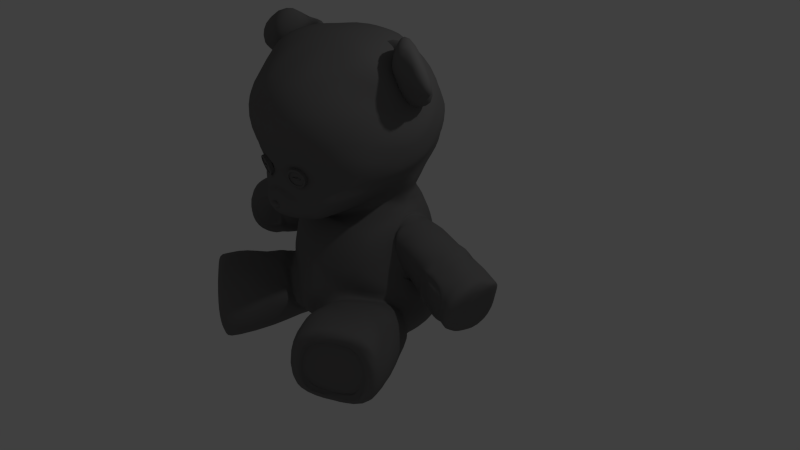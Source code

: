 # Source: bear2.blend  (saved by Blender 2.76.0; exported with 4.5.12 LTS)
import bpy
from mathutils import Matrix  # noqa: F401  (used for matrix-valued properties, if any)

bpy.ops.wm.read_factory_settings(use_empty=True)
scene = bpy.context.scene
scene.name = 'Scene'

# ---- collections
col_collection_1 = bpy.data.collections.new('Collection 1'); scene.collection.children.link(col_collection_1)

# ---- materials (node trees are filled in below, after node groups)
mat_material_003 = bpy.data.materials.new('Material.003')
mat_material_003.alpha_threshold = 0.0
mat_material_003.use_transparent_shadow = False
mat_material_003.diffuse_color = (0.1889, 0.1857, 0.1857, 1.0)
mat_material_003.specular_color = (0.6963, 0.7159, 0.8109)
mat_material_003.roughness = 0.5
mat_material_003.specular_intensity = 0.7617
mat_material_003.line_color = (0.0, 0.0, 0.0, 1.0)
mat_fabric_002 = bpy.data.materials.new('Fabric.002')
mat_fabric_002.alpha_threshold = 0.0
mat_fabric_002.use_transparent_shadow = False
mat_fabric_002.roughness = 0.5

# ---- material node trees

# ---- world
world_world = bpy.data.worlds.new('World'); scene.world = world_world
world_world.color = (0.05088, 0.05088, 0.05088)
world_world.use_sun_shadow = False
world_world.sun_shadow_jitter_overblur = 0.0
world_world.cycles.sampling_method = 'MANUAL'
world_world.cycles.sample_map_resolution = 256

# ---- cameras
cam_camera = bpy.data.cameras.new('Camera')
cam_camera.clip_end = 100.0
cam_camera.lens = 35.0
cam_camera.sensor_width = 32.0
cam_camera.sensor_height = 18.0
cam_camera.ortho_scale = 7.314
cam_camera.dof.focus_distance = 0.0
cam_camera.dof.aperture_fstop = 128.0

# ---- lights
light_lamp = bpy.data.lights.new('Lamp', 'POINT')
light_lamp.transmission_factor = 0.0
light_lamp.cutoff_distance = 30.0
light_lamp.energy = 100.0
light_lamp.shadow_buffer_clip_start = 1.001
light_lamp.shadow_soft_size = 0.1
light_lamp.shadow_maximum_resolution = 0.006
light_lamp.use_absolute_resolution = True
light_lamp.cycles.use_multiple_importance_sampling = False

# ---- meshes
me_cube_003 = bpy.data.meshes.new('Cube.003')
me_cube_003.from_pydata([(0.4608, 0.5873, -0.7203), (-0.4608, 0.5873, -0.7203), (0.328, -0.4739, -0.7569), (-0.328, -0.4739, -0.7569), (0.5891, 0.3773, 0.9776), (-0.5891, 0.3773, 0.9776), (0.5587, -0.6926, 0.7644), (-0.5587, -0.6926, 0.7644), (0.0, 0.732, -0.6774), (0.0, -0.5889, -0.7294), (0.0, 0.561, 1.011), (0.0, -0.795, 0.8654), (0.5942, -1.099, 2.752), (-0.5942, -1.099, 2.752), (0.0, -1.279, 2.707), (0.6742, 0.2139, 2.878), (-0.6742, 0.2139, 2.878), (0.0, 0.3854, 2.969), (0.7196, 0.2598, 0.7285), (-0.7196, 0.2598, 0.7285), (0.7541, -0.4569, 0.7408), (-0.7541, -0.4569, 0.7408), (0.926, -0.3924, -0.6505), (-0.926, -0.3924, -0.6505), (0.8507, 0.3036, -0.588), (-0.8507, 0.3036, -0.588), (0.4367, 0.7413, 0.02639), (-0.4367, 0.7413, 0.02639), (0.3683, -0.9407, 0.01115), (-0.3683, -0.9407, 0.01115), (0.0, -1.109, 0.07908), (0.0, 0.8643, 0.03911), (0.9822, -0.5082, -0.1015), (-0.9822, -0.5082, -0.1015), (1.011, 0.2334, -0.00308), (-1.011, 0.2334, -0.00308), (0.74, -1.837, 0.1307), (-0.74, -1.837, 0.1307), (1.462, -1.328, 0.1016), (-1.462, -1.328, 0.1016), (1.462, -1.328, -1.0), (-1.462, -1.328, -1.0), (0.6882, -1.805, -0.9098), (-0.6882, -1.805, -0.9098), (0.4367, 0.7413, 0.1604), (-0.4367, 0.7413, 0.1604), (0.5534, -0.8651, 0.3164), (-0.5534, -0.8651, 0.3164), (0.0, -1.034, 0.3453), (0.0, 0.7284, 0.2908), (0.9496, -0.4129, 0.1717), (-0.9496, -0.4129, 0.1717), (0.8134, 0.2527, 0.1713), (-0.8134, 0.2527, 0.1713), (1.767, -0.5772, -0.1064), (-1.767, -0.5772, -0.1064), (1.897, 0.1313, -0.214), (-1.897, 0.1313, -0.214), (2.115, 0.07283, 0.4255), (-2.115, 0.07283, 0.4255), (1.961, -0.6021, 0.3626), (-1.961, -0.6021, 0.3626), (0.5465, 0.03981, -0.9144), (-0.5465, 0.03981, -0.9144), (0.7376, -0.06262, 0.9724), (-0.7376, -0.06262, 0.9724), (0.0, 0.004394, -1.04), (1.07, -0.4546, 2.903), (-1.07, -0.4546, 2.903), (0.0, -0.5265, 3.043), (0.7551, -0.08792, 0.9224), (-0.7551, -0.08792, 0.9224), (0.9903, 0.01152, -0.5939), (-0.9903, 0.01152, -0.5939), (1.149, -0.0379, 0.01909), (-1.149, -0.0379, 0.01909), (1.168, -0.08001, 0.002721), (-1.168, -0.08001, 0.002721), (1.778, -0.2148, -0.2822), (-1.778, -0.2148, -0.2822), (2.086, -0.2892, 0.5132), (-2.086, -0.2892, 0.5132), (0.4968, 0.6988, -0.4214), (-0.4968, 0.6988, -0.4214), (0.101, -1.167, -0.3697), (-0.101, -1.167, -0.3697), (0.0, -1.174, -0.4196), (0.0, 0.853, -0.4262), (1.116, -0.4845, -0.4285), (-1.116, -0.4845, -0.4285), (0.9444, 0.3426, -0.3211), (-0.9444, 0.3426, -0.3211), (1.616, -1.322, -0.3728), (-1.616, -1.322, -0.3728), (0.632, -1.94, -0.4637), (-0.632, -1.94, -0.4637), (1.082, 0.02438, -0.3279), (-1.082, 0.02438, -0.3279), (0.7952, -1.052, 1.436), (-0.7952, -1.052, 1.436), (0.8725, -1.247, 2.025), (-0.8725, -1.247, 2.025), (0.0, -1.388, 1.52), (0.0, -1.76, 2.212), (0.0, 0.8745, 1.888), (0.0, 0.6953, 2.337), (0.6984, 0.7546, 1.847), (-0.6984, 0.7546, 1.847), (0.8629, 0.4899, 2.335), (-0.8629, 0.4899, 2.335), (1.16, -0.267, 1.674), (-1.16, -0.267, 1.674), (1.195, -0.2698, 2.196), (-1.195, -0.2698, 2.196), (0.3513, -0.3542, 0.9682), (-0.3513, -0.3542, 0.9682), (0.0, -0.7133, 0.7976), (0.0, 0.2246, 1.295), (0.6507, 0.186, 1.126), (-0.6507, 0.186, 1.126), (0.6937, -0.1178, 1.094), (-0.6937, -0.1178, 1.094), (0.5294, -1.13, 1.04), (-0.5294, -1.13, 1.04), (0.0, -0.944, 0.8392), (0.0, 0.6435, 1.346), (0.5615, 0.4857, 1.277), (-0.5615, 0.4857, 1.277), (0.9146, -0.1392, 1.465), (-0.9146, -0.1392, 1.465), (0.3763, -1.238, 1.032), (-0.3763, -1.238, 1.032), (0.0, -1.336, 0.9733), (0.3899, -1.28, 1.234), (-0.3899, -1.28, 1.234), (0.0, -1.368, 1.42), (0.2196, -1.417, 1.233), (-0.2196, -1.417, 1.233), (0.0, -1.417, 1.317), (0.1953, -1.391, 1.107), (-0.1953, -1.391, 1.107), (0.0, -1.481, 1.116), (0.4235, -1.123, 0.01115), (-0.4235, -1.123, 0.01115), (1.115, -0.8108, 0.02664), (-1.115, -0.8108, 0.02664), (1.02, -0.5018, -0.7777), (-1.02, -0.5018, -0.7777), (0.357, -0.6757, -0.7831), (-0.357, -0.6757, -0.7831), (1.349, -0.7522, -0.4886), (-1.349, -0.7522, -0.4886), (0.2049, -1.288, -0.3295), (-0.2049, -1.288, -0.3295), (0.4385, -0.9866, -0.0405), (-0.4385, -0.9866, -0.0405), (1.072, -0.5288, -0.04305), (-1.072, -0.5288, -0.04305), (1.002, -0.3954, -0.7114), (-1.002, -0.3954, -0.7114), (0.3668, -0.5606, -0.7243), (-0.3668, -0.5606, -0.7243), (1.18, -0.5044, -0.4561), (-1.18, -0.5044, -0.4561), (0.1715, -1.189, -0.3667), (-0.1715, -1.189, -0.3667), (0.8165, -1.799, -0.804), (-0.8165, -1.799, -0.804), (0.774, -1.901, -0.4661), (-0.774, -1.901, -0.4661), (0.8558, -1.823, -0.01592), (-0.8558, -1.823, -0.01592), (1.403, -1.437, -0.8727), (-1.403, -1.437, -0.8727), (1.519, -1.433, -0.3973), (-1.519, -1.433, -0.3973), (1.403, -1.437, -0.03797), (-1.403, -1.437, -0.03797), (0.8538, -1.742, -0.09338), (-0.8538, -1.742, -0.09338), (1.312, -1.419, -0.1118), (-1.312, -1.419, -0.1118), (0.8209, -1.722, -0.7528), (-0.8209, -1.722, -0.7528), (1.312, -1.419, -0.8103), (-1.312, -1.419, -0.8103), (1.409, -1.416, -0.4125), (-1.409, -1.416, -0.4125), (0.7853, -1.807, -0.4701), (-0.7853, -1.807, -0.4701), (0.8209, -1.722, -0.7528), (-0.8209, -1.722, -0.7528), (0.7853, -1.807, -0.4701), (-0.7853, -1.807, -0.4701), (0.8538, -1.742, -0.09338), (-0.8538, -1.742, -0.09338), (1.312, -1.419, -0.8103), (-1.312, -1.419, -0.8103), (1.409, -1.416, -0.4125), (-1.409, -1.416, -0.4125), (1.312, -1.419, -0.1118), (-1.312, -1.419, -0.1118), (0.9048, 0.2614, 0.1823), (-0.9048, 0.2614, 0.1823), (1.032, -0.4088, 0.1838), (-1.032, -0.4088, 0.1838), (0.8101, 0.2658, 0.7418), (-0.8101, 0.2658, 0.7418), (0.8446, -0.4508, 0.7541), (-0.8446, -0.4508, 0.7541), (1.077, -0.05825, 0.04049), (-1.077, -0.05825, 0.04049), (0.8379, -0.1047, 0.8736), (-0.8379, -0.1047, 0.8736), (0.8528, 0.2303, 0.2016), (-0.8528, 0.2303, 0.2016), (0.9746, -0.3841, 0.2025), (-0.9746, -0.3841, 0.2025), (0.7657, 0.2334, 0.7083), (-0.7657, 0.2334, 0.7083), (0.7974, -0.4262, 0.7196), (-0.7974, -0.4262, 0.7196), (1.018, -0.06185, 0.07151), (-1.018, -0.06185, 0.07151), (0.784, -0.08751, 0.9025), (-0.784, -0.08751, 0.9025), (1.742, 0.1411, -0.1384), (-1.742, 0.1411, -0.1384), (1.755, -0.6038, -0.004223), (-1.755, -0.6038, -0.004223), (2.059, 0.1057, 0.4619), (-2.059, 0.1057, 0.4619), (1.788, -0.5496, 0.3967), (-1.788, -0.5496, 0.3967), (1.715, -0.1853, -0.2756), (-1.715, -0.1853, -0.2756), (1.883, -0.2984, 0.5938), (-1.883, -0.2984, 0.5938), (1.301, 0.2094, 0.02611), (-1.301, 0.2094, 0.02611), (1.282, -0.4701, 0.112), (-1.282, -0.4701, 0.112), (1.497, 0.1754, 0.6463), (-1.497, 0.1754, 0.6463), (1.351, -0.461, 0.5357), (-1.351, -0.461, 0.5357), (1.264, -0.1075, -0.1063), (-1.264, -0.1075, -0.1063), (1.48, -0.2123, 0.7057), (-1.48, -0.2123, 0.7057), (1.388, -0.475, 0.4718), (-1.388, -0.475, 0.4718), (1.329, -0.4687, 0.1346), (-1.329, -0.4687, 0.1346), (1.786, -0.5645, 0.3511), (-1.786, -0.5645, 0.3511), (1.69, -0.5616, 0.02702), (-1.69, -0.5616, 0.02702), (1.651, -0.5579, 0.1166), (-1.651, -0.5579, 0.1166), (1.732, -0.5671, 0.3288), (-1.732, -0.5671, 0.3288), (1.389, -0.4891, 0.1926), (-1.389, -0.4891, 0.1926), (1.442, -0.4986, 0.4014), (-1.442, -0.4986, 0.4014), (1.383, 0.1967, -0.004332), (-1.383, 0.1967, -0.004332), (1.434, -0.509, 0.08078), (-1.434, -0.509, 0.08078), (1.601, 0.1625, 0.6122), (-1.601, 0.1625, 0.6122), (1.534, -0.5016, 0.4888), (-1.534, -0.5016, 0.4888), (1.395, -0.1338, -0.1856), (-1.395, -0.1338, -0.1856), (1.608, -0.2358, 0.6669), (-1.608, -0.2358, 0.6669), (1.517, -0.4667, 0.4505), (-1.517, -0.4667, 0.4505), (1.437, -0.4686, 0.09392), (-1.437, -0.4686, 0.09392), (1.449, -0.5055, 0.1723), (-1.449, -0.5055, 0.1723), (1.499, -0.5327, 0.3907), (-1.499, -0.5327, 0.3907), (1.06, -0.4341, 3.278), (-1.06, -0.4341, 3.278), (1.617, -0.5403, 2.64), (-1.617, -0.5403, 2.64), (0.9613, 0.09877, 2.254), (-0.9613, 0.09877, 2.254), (0.3258, -0.2186, 3.053), (-0.3258, -0.2186, 3.053), (0.9242, -0.5689, 2.851), (-0.9242, -0.5689, 2.851), (1.143, -0.6105, 2.6), (-1.143, -0.6105, 2.6), (0.9515, -0.3306, 2.154), (-0.9515, -0.3306, 2.154), (0.5468, -0.4942, 2.694), (-0.5468, -0.4942, 2.694), (1.442, -0.2039, 2.357), (-1.442, -0.2039, 2.357), (0.8085, -0.08323, 3.082), (-0.8085, -0.08323, 3.082), (1.079, -0.4174, 2.285), (-1.079, -0.4174, 2.285), (0.7508, -0.336, 2.692), (-0.7508, -0.336, 2.692), (0.0, -1.497, 1.152), (0.0729, -1.452, 1.154), (-0.0729, -1.452, 1.154), (0.0, -1.479, 1.234), (0.08202, -1.467, 1.203), (-0.08202, -1.467, 1.203), (0.0, -1.392, 1.233), (0.09765, -1.375, 1.202), (-0.09765, -1.375, 1.202), (0.08853, -1.36, 1.152), (-0.08853, -1.36, 1.152), (0.0, -1.409, 1.15), (0.3808, -1.265, 1.609), (-0.3808, -1.265, 1.609), (0.3727, -1.242, 1.523), (-0.3727, -1.242, 1.523), (0.1465, -1.306, 1.504), (-0.1465, -1.306, 1.504), (0.1547, -1.329, 1.59), (-0.1547, -1.329, 1.59), (0.2127, -1.304, 1.567), (-0.2127, -1.304, 1.567), (0.2115, -1.296, 1.538), (-0.2115, -1.296, 1.538), (0.2431, -1.287, 1.54), (-0.2431, -1.287, 1.54), (0.2442, -1.295, 1.57), (-0.2442, -1.295, 1.57), (0.3152, -1.275, 1.576), (-0.3152, -1.275, 1.576), (0.314, -1.267, 1.546), (-0.314, -1.267, 1.546), (0.2825, -1.276, 1.544), (-0.2825, -1.276, 1.544), (0.2837, -1.284, 1.573), (-0.2837, -1.284, 1.573), (0.2442, -1.301, 1.589), (-0.2442, -1.301, 1.589), (0.2837, -1.29, 1.592), (-0.2837, -1.29, 1.592), (0.2431, -1.282, 1.524), (-0.2431, -1.282, 1.524), (0.2825, -1.271, 1.527), (-0.2825, -1.271, 1.527), (0.3251, -1.261, 1.536), (-0.3251, -1.261, 1.536), (0.3262, -1.276, 1.59), (-0.3262, -1.276, 1.59), (0.199, -1.296, 1.526), (-0.199, -1.296, 1.526), (0.2001, -1.312, 1.579), (-0.2001, -1.312, 1.579), (0.2442, -1.301, 1.589), (-0.2442, -1.301, 1.589), (0.2837, -1.29, 1.592), (-0.2837, -1.29, 1.592), (0.2431, -1.282, 1.524), (-0.2431, -1.282, 1.524), (0.2825, -1.271, 1.527), (-0.2825, -1.271, 1.527), (0.2103, -1.336, 1.673), (-0.2103, -1.336, 1.673), (0.3195, -1.305, 1.682), (-0.3195, -1.305, 1.682), (0.3164, -1.236, 1.444), (-0.3164, -1.236, 1.444), (0.2072, -1.267, 1.435), (-0.2072, -1.267, 1.435), (0.3934, -1.306, 1.597), (-0.3934, -1.306, 1.597), (0.3322, -1.346, 1.67), (-0.3322, -1.346, 1.67), (0.1673, -1.37, 1.578), (-0.1673, -1.37, 1.578), (0.2229, -1.377, 1.661), (-0.2229, -1.377, 1.661), (0.1592, -1.347, 1.492), (-0.1592, -1.347, 1.492), (0.2198, -1.308, 1.423), (-0.2198, -1.308, 1.423), (0.3853, -1.283, 1.511), (-0.3853, -1.283, 1.511), (0.329, -1.277, 1.432), (-0.329, -1.277, 1.432), (0.3278, -1.316, 1.564), (-0.3278, -1.316, 1.564), (0.3267, -1.308, 1.534), (-0.3267, -1.308, 1.534), (0.2253, -1.345, 1.555), (-0.2253, -1.345, 1.555), (0.2242, -1.337, 1.526), (-0.2242, -1.337, 1.526), (0.2951, -1.317, 1.532), (-0.2951, -1.317, 1.532), (0.2963, -1.325, 1.561), (-0.2963, -1.325, 1.561), (0.2557, -1.328, 1.528), (-0.2557, -1.328, 1.528), (0.2568, -1.336, 1.558), (-0.2568, -1.336, 1.558), (0.2557, -1.323, 1.512), (-0.2557, -1.323, 1.512), (0.2951, -1.312, 1.515), (-0.2951, -1.312, 1.515), (0.3377, -1.301, 1.524), (-0.3377, -1.301, 1.524), (0.2568, -1.342, 1.577), (-0.2568, -1.342, 1.577), (0.2128, -1.352, 1.567), (-0.2128, -1.352, 1.567), (0.2963, -1.331, 1.58), (-0.2963, -1.331, 1.58), (0.2116, -1.337, 1.514), (-0.2116, -1.337, 1.514), (0.3388, -1.317, 1.578), (-0.3388, -1.317, 1.578), (0.3225, -1.315, 1.679), (-0.3225, -1.315, 1.679), (0.3292, -1.336, 1.673), (-0.3292, -1.336, 1.673), (0.3837, -1.274, 1.607), (-0.3837, -1.274, 1.607), (0.3905, -1.296, 1.6), (-0.3905, -1.296, 1.6), (0.2133, -1.346, 1.67), (-0.2133, -1.346, 1.67), (0.22, -1.367, 1.664), (-0.22, -1.367, 1.664), (0.1576, -1.339, 1.588), (-0.1576, -1.339, 1.588), (0.1643, -1.36, 1.581), (-0.1643, -1.36, 1.581), (0.1495, -1.316, 1.501), (-0.1495, -1.316, 1.501), (0.1562, -1.338, 1.495), (-0.1562, -1.338, 1.495), (0.2101, -1.277, 1.432), (-0.2101, -1.277, 1.432), (0.2168, -1.298, 1.426), (-0.2168, -1.298, 1.426), (0.3194, -1.246, 1.441), (-0.3194, -1.246, 1.441), (0.3261, -1.267, 1.435), (-0.3261, -1.267, 1.435), (0.3756, -1.251, 1.52), (-0.3756, -1.251, 1.52), (0.3823, -1.273, 1.514), (-0.3823, -1.273, 1.514), (0.3219, -1.284, 1.449), (-0.3219, -1.284, 1.449), (0.2273, -1.311, 1.442), (-0.2273, -1.311, 1.442), (0.3753, -1.287, 1.514), (-0.3753, -1.287, 1.514), (0.23, -1.37, 1.643), (-0.23, -1.37, 1.643), (0.1768, -1.366, 1.576), (-0.1768, -1.366, 1.576), (0.3246, -1.343, 1.651), (-0.3246, -1.343, 1.651), (0.3819, -1.308, 1.593), (-0.3819, -1.308, 1.593), (0.1702, -1.345, 1.497), (-0.1702, -1.345, 1.497), (0.3684, -1.306, 1.513), (-0.3684, -1.306, 1.513), (0.3743, -1.324, 1.584), (-0.3743, -1.324, 1.584), (0.1926, -1.376, 1.568), (-0.1926, -1.376, 1.568), (0.1867, -1.357, 1.498), (-0.1867, -1.357, 1.498), (0.2397, -1.379, 1.628), (-0.2397, -1.379, 1.628), (0.3236, -1.355, 1.635), (-0.3236, -1.355, 1.635), (0.2373, -1.327, 1.449), (-0.2373, -1.327, 1.449), (0.3212, -1.303, 1.456), (-0.3212, -1.303, 1.456), (0.3979, -1.32, 1.593), (-0.3979, -1.32, 1.593), (0.3898, -1.297, 1.507), (-0.3898, -1.297, 1.507), (0.1717, -1.384, 1.574), (-0.1717, -1.384, 1.574), (0.1636, -1.361, 1.488), (-0.1636, -1.361, 1.488), (0.3366, -1.36, 1.666), (-0.3366, -1.36, 1.666), (0.2274, -1.391, 1.657), (-0.2274, -1.391, 1.657), (0.2243, -1.322, 1.418), (-0.2243, -1.322, 1.418), (0.3335, -1.291, 1.428), (-0.3335, -1.291, 1.428), (0.2125, -1.299, 1.537), (-0.2125, -1.299, 1.537), (0.2232, -1.334, 1.527), (-0.2232, -1.334, 1.527), (0.2136, -1.307, 1.566), (-0.2136, -1.307, 1.566), (0.2244, -1.342, 1.556), (-0.2244, -1.342, 1.556), (0.244, -1.29, 1.539), (-0.244, -1.29, 1.539), (0.2547, -1.325, 1.529), (-0.2547, -1.325, 1.529), (0.2451, -1.298, 1.569), (-0.2451, -1.298, 1.569), (0.2559, -1.333, 1.559), (-0.2559, -1.333, 1.559), (0.3152, -1.27, 1.545), (-0.3152, -1.27, 1.545), (0.3255, -1.304, 1.535), (-0.3255, -1.304, 1.535), (0.3163, -1.279, 1.575), (-0.3163, -1.279, 1.575), (0.3267, -1.312, 1.565), (-0.3267, -1.312, 1.565), (0.2837, -1.279, 1.542), (-0.2837, -1.279, 1.542), (0.294, -1.313, 1.533), (-0.294, -1.313, 1.533), (0.2848, -1.288, 1.572), (-0.2848, -1.288, 1.572), (0.2951, -1.321, 1.562), (-0.2951, -1.321, 1.562), (0.2898, -1.301, 1.536), (-0.2898, -1.301, 1.536), (0.2898, -1.316, 1.567), (-0.2898, -1.316, 1.567), (0.3239, -1.316, 1.567), (-0.3239, -1.316, 1.567), (0.3239, -1.301, 1.536), (-0.3239, -1.301, 1.536), (0.2898, -1.274, 1.534), (-0.2898, -1.274, 1.534), (0.2898, -1.274, 1.568), (-0.2898, -1.274, 1.568), (0.3239, -1.274, 1.568), (-0.3239, -1.274, 1.568), (0.3239, -1.274, 1.534), (-0.3239, -1.274, 1.534), (0.3239, -1.316, 1.567), (-0.3239, -1.316, 1.567), (0.3239, -1.301, 1.536), (-0.3239, -1.301, 1.536), (0.2898, -1.301, 1.536), (-0.2898, -1.301, 1.536), (0.2898, -1.316, 1.567), (-0.2898, -1.316, 1.567), (0.303, -1.34, 1.558), (-0.303, -1.34, 1.558), (0.2928, -1.317, 1.553), (-0.2928, -1.317, 1.553), (0.2986, -1.32, 1.527), (-0.2986, -1.32, 1.527), (0.3088, -1.344, 1.533), (-0.3088, -1.344, 1.533), (0.2818, -1.34, 1.526), (-0.2818, -1.34, 1.526), (0.2755, -1.351, 1.547), (-0.2755, -1.351, 1.547), (0.2746, -1.319, 1.535), (-0.2746, -1.319, 1.535), (0.2682, -1.33, 1.556), (-0.2682, -1.33, 1.556), (0.2515, -1.352, 1.55), (-0.2515, -1.352, 1.55), (0.2592, -1.327, 1.557), (-0.2592, -1.327, 1.557), (0.2412, -1.324, 1.53), (-0.2412, -1.324, 1.53), (0.2335, -1.349, 1.522), (-0.2335, -1.349, 1.522), (0.2329, -1.359, 1.558), (-0.2329, -1.359, 1.558), (0.2164, -1.345, 1.538), (-0.2164, -1.345, 1.538), (0.2461, -1.329, 1.542), (-0.2461, -1.329, 1.542), (0.2626, -1.343, 1.562), (-0.2626, -1.343, 1.562)], [(336, 346), (337, 347), (344, 348), (345, 349), (334, 350), (335, 351), (348, 364), (349, 365), (346, 362), (347, 363), (350, 366), (351, 367), (352, 368), (353, 369)], [(591, 589, 587), (591, 587, 593), (586, 588, 590), (586, 590, 592), (587, 579, 593), (579, 581, 593), (580, 578, 592), (578, 586, 592), (593, 581, 591), (581, 583, 591), (582, 580, 590), (580, 592, 590), (591, 583, 585), (591, 585, 589), (584, 582, 590), (584, 590, 588), (589, 585, 587), (585, 579, 587), (578, 584, 586), (584, 588, 586), (585, 571, 579), (571, 573, 579), (572, 570, 578), (570, 584, 578), (583, 575, 571), (583, 571, 585), (570, 574, 582), (570, 582, 584), (581, 577, 575), (581, 575, 583), (574, 576, 580), (574, 580, 582), (579, 573, 577), (579, 577, 581), (576, 572, 578), (576, 578, 580), (573, 563, 577), (563, 565, 577), (564, 562, 576), (562, 572, 576), (577, 565, 575), (565, 567, 575), (566, 564, 574), (564, 576, 574), (575, 567, 571), (567, 569, 571), (568, 566, 570), (566, 574, 570), (571, 569, 573), (569, 563, 573), (562, 568, 572), (568, 570, 572), (569, 557, 555), (569, 555, 563), (554, 556, 568), (554, 568, 562), (567, 559, 557), (567, 557, 569), (556, 558, 566), (556, 566, 568), (565, 561, 559), (565, 559, 567), (558, 560, 564), (558, 564, 566), (563, 555, 561), (563, 561, 565), (560, 554, 562), (560, 562, 564), (555, 543, 541), (555, 541, 561), (540, 542, 554), (540, 554, 560), (561, 541, 539), (561, 539, 559), (538, 540, 560), (538, 560, 558), (559, 539, 545), (559, 545, 557), (544, 538, 558), (544, 558, 556), (557, 545, 543), (557, 543, 555), (542, 544, 556), (542, 556, 554), (547, 553, 545), (547, 545, 539), (544, 552, 546), (544, 546, 538), (553, 551, 545), (551, 543, 545), (542, 550, 544), (550, 552, 544), (551, 549, 541), (551, 541, 543), (540, 548, 550), (540, 550, 542), (549, 547, 539), (549, 539, 541), (538, 546, 548), (538, 548, 540), (551, 553, 547), (551, 547, 549), (546, 552, 550), (546, 550, 548), (397, 403, 533), (397, 533, 525), (532, 402, 396), (532, 396, 524), (525, 533, 531), (525, 531, 523), (530, 532, 524), (530, 524, 522), (523, 531, 343), (523, 343, 341), (342, 530, 522), (342, 522, 340), (405, 395, 529), (405, 529, 537), (528, 394, 404), (528, 404, 536), (537, 529, 527), (537, 527, 535), (526, 528, 536), (526, 536, 534), (535, 527, 339), (535, 339, 345), (338, 526, 534), (338, 534, 344), (403, 405, 537), (403, 537, 533), (536, 404, 402), (536, 402, 532), (533, 537, 535), (533, 535, 531), (534, 536, 532), (534, 532, 530), (531, 535, 345), (531, 345, 343), (344, 534, 530), (344, 530, 342), (395, 397, 525), (395, 525, 529), (524, 396, 394), (524, 394, 528), (529, 525, 523), (529, 523, 527), (522, 524, 528), (522, 528, 526), (527, 523, 341), (527, 341, 339), (340, 522, 526), (340, 526, 338), (399, 409, 521), (399, 521, 513), (520, 408, 398), (520, 398, 512), (513, 521, 519), (513, 519, 511), (518, 520, 512), (518, 512, 510), (511, 519, 337), (511, 337, 331), (336, 518, 510), (336, 510, 330), (409, 407, 517), (409, 517, 521), (516, 406, 408), (516, 408, 520), (521, 517, 515), (521, 515, 519), (514, 516, 520), (514, 520, 518), (519, 515, 335), (519, 335, 337), (334, 514, 518), (334, 518, 336), (407, 401, 509), (407, 509, 517), (508, 400, 406), (508, 406, 516), (517, 509, 507), (517, 507, 515), (506, 508, 516), (506, 516, 514), (515, 507, 333), (515, 333, 335), (332, 506, 514), (332, 514, 334), (401, 399, 513), (401, 513, 509), (512, 398, 400), (512, 400, 508), (509, 513, 511), (509, 511, 507), (510, 512, 508), (510, 508, 506), (507, 511, 331), (507, 331, 333), (330, 510, 506), (330, 506, 332), (505, 503, 487), (505, 487, 489), (486, 502, 504), (486, 504, 488), (489, 475, 493), (489, 493, 505), (492, 474, 488), (492, 488, 504), (483, 479, 495), (483, 495, 501), (494, 478, 482), (494, 482, 500), (477, 485, 491), (485, 499, 491), (498, 484, 490), (484, 476, 490), (503, 497, 487), (497, 481, 487), (480, 496, 486), (496, 502, 486), (485, 483, 501), (485, 501, 499), (500, 482, 484), (500, 484, 498), (479, 481, 495), (481, 497, 495), (496, 480, 494), (480, 478, 494), (491, 493, 477), (493, 475, 477), (474, 492, 476), (492, 490, 476), (499, 381, 379), (499, 379, 491), (378, 380, 498), (378, 498, 490), (495, 383, 385), (495, 385, 501), (384, 382, 494), (384, 494, 500), (503, 389, 387), (503, 387, 497), (386, 388, 502), (386, 502, 496), (493, 391, 393), (493, 393, 505), (392, 390, 492), (392, 492, 504), (505, 393, 389), (505, 389, 503), (388, 392, 504), (388, 504, 502), (501, 385, 381), (501, 381, 499), (380, 384, 500), (380, 500, 498), (497, 387, 383), (497, 383, 495), (382, 386, 496), (382, 496, 494), (491, 379, 391), (491, 391, 493), (390, 378, 490), (390, 490, 492), (487, 461, 459), (487, 459, 489), (458, 460, 486), (458, 486, 488), (489, 459, 463), (489, 463, 475), (462, 458, 488), (462, 488, 474), (483, 465, 467), (483, 467, 479), (466, 464, 482), (466, 482, 478), (477, 471, 469), (477, 469, 485), (468, 470, 476), (468, 476, 484), (481, 473, 461), (481, 461, 487), (460, 472, 480), (460, 480, 486), (485, 469, 465), (485, 465, 483), (464, 468, 484), (464, 484, 482), (479, 467, 481), (467, 473, 481), (472, 466, 480), (466, 478, 480), (475, 463, 477), (463, 471, 477), (470, 462, 476), (462, 474, 476), (471, 463, 425), (463, 415, 425), (414, 462, 424), (462, 470, 424), (419, 423, 467), (423, 473, 467), (472, 422, 466), (422, 418, 466), (421, 417, 465), (421, 465, 469), (464, 416, 420), (464, 420, 468), (461, 473, 423), (461, 423, 411), (422, 472, 460), (422, 460, 410), (425, 421, 469), (425, 469, 471), (468, 420, 424), (468, 424, 470), (417, 419, 465), (419, 467, 465), (466, 418, 464), (418, 416, 464), (413, 415, 459), (415, 463, 459), (462, 414, 458), (414, 412, 458), (459, 461, 411), (459, 411, 413), (410, 460, 458), (410, 458, 412), (391, 379, 433), (391, 433, 457), (432, 378, 390), (432, 390, 456), (457, 433, 431), (457, 431, 455), (430, 432, 456), (430, 456, 454), (455, 431, 323), (455, 323, 325), (322, 430, 454), (322, 454, 324), (387, 445, 441), (387, 441, 383), (440, 444, 386), (440, 386, 382), (445, 443, 439), (445, 439, 441), (438, 442, 444), (438, 444, 440), (443, 327, 329), (443, 329, 439), (328, 326, 442), (328, 442, 438), (385, 437, 429), (385, 429, 381), (428, 436, 384), (428, 384, 380), (437, 435, 427), (437, 427, 429), (426, 434, 436), (426, 436, 428), (435, 371, 373), (435, 373, 427), (372, 370, 434), (372, 434, 426), (393, 453, 449), (393, 449, 389), (448, 452, 392), (448, 392, 388), (453, 451, 447), (453, 447, 449), (446, 450, 452), (446, 452, 448), (451, 375, 377), (451, 377, 447), (376, 374, 450), (376, 450, 446), (391, 457, 453), (391, 453, 393), (452, 456, 390), (452, 390, 392), (457, 455, 451), (457, 451, 453), (450, 454, 456), (450, 456, 452), (455, 325, 375), (455, 375, 451), (374, 324, 454), (374, 454, 450), (389, 449, 445), (389, 445, 387), (444, 448, 388), (444, 388, 386), (449, 447, 443), (449, 443, 445), (442, 446, 448), (442, 448, 444), (447, 377, 327), (447, 327, 443), (326, 376, 446), (326, 446, 442), (383, 441, 437), (383, 437, 385), (436, 440, 382), (436, 382, 384), (441, 439, 435), (441, 435, 437), (434, 438, 440), (434, 440, 436), (439, 329, 371), (439, 371, 435), (370, 328, 438), (370, 438, 434), (379, 381, 429), (379, 429, 433), (428, 380, 378), (428, 378, 432), (433, 429, 427), (433, 427, 431), (426, 428, 432), (426, 432, 430), (431, 427, 373), (431, 373, 323), (372, 426, 430), (372, 430, 322), (403, 407, 409), (403, 409, 405), (408, 406, 402), (408, 402, 404), (395, 425, 415), (395, 415, 397), (414, 424, 394), (414, 394, 396), (399, 401, 423), (399, 423, 419), (422, 400, 398), (422, 398, 418), (405, 421, 395), (421, 425, 395), (424, 420, 394), (420, 404, 394), (423, 401, 411), (401, 407, 411), (406, 400, 410), (400, 422, 410), (405, 409, 417), (405, 417, 421), (416, 408, 404), (416, 404, 420), (409, 399, 417), (399, 419, 417), (418, 398, 416), (398, 408, 416), (411, 407, 403), (411, 403, 413), (402, 406, 410), (402, 410, 412), (403, 397, 413), (397, 415, 413), (414, 396, 412), (396, 402, 412), (375, 369, 367), (375, 367, 377), (366, 368, 374), (366, 374, 376), (369, 375, 325), (369, 325, 355), (324, 374, 368), (324, 368, 354), (369, 355, 341), (369, 341, 343), (340, 354, 368), (340, 368, 342), (369, 343, 335), (369, 335, 367), (334, 342, 368), (334, 368, 366), (363, 361, 331), (363, 331, 337), (330, 360, 362), (330, 362, 336), (363, 371, 329), (363, 329, 361), (328, 370, 362), (328, 362, 360), (365, 363, 337), (365, 337, 345), (336, 362, 364), (336, 364, 344), (367, 335, 333), (367, 333, 359), (332, 334, 366), (332, 366, 358), (365, 345, 339), (365, 339, 357), (338, 344, 364), (338, 364, 356), (365, 357, 373), (357, 323, 373), (322, 356, 372), (356, 364, 372), (367, 359, 377), (359, 327, 377), (326, 358, 376), (358, 366, 376), (373, 371, 365), (371, 363, 365), (362, 370, 364), (370, 372, 364), (361, 329, 359), (329, 327, 359), (326, 328, 358), (328, 360, 358), (355, 325, 357), (325, 323, 357), (322, 324, 356), (324, 354, 356), (361, 359, 331), (359, 333, 331), (332, 358, 330), (358, 360, 330), (357, 339, 355), (339, 341, 355), (340, 338, 354), (338, 356, 354), (345, 337, 343), (337, 335, 343), (334, 336, 342), (336, 344, 342), (321, 310, 312), (321, 312, 320), (311, 310, 321), (311, 321, 319), (320, 312, 318), (312, 315, 318), (314, 311, 317), (311, 319, 317), (318, 315, 316), (315, 313, 316), (313, 314, 316), (314, 317, 316), (313, 315, 310), (315, 312, 310), (311, 314, 310), (314, 313, 310), (287, 295, 305), (295, 309, 305), (308, 294, 304), (294, 286, 304), (305, 309, 293), (309, 301, 293), (300, 308, 292), (308, 304, 292), (291, 299, 307), (291, 307, 303), (306, 298, 290), (306, 290, 302), (303, 307, 297), (303, 297, 289), (296, 306, 302), (296, 302, 288), (299, 301, 309), (299, 309, 307), (308, 300, 298), (308, 298, 306), (307, 309, 297), (309, 295, 297), (294, 308, 296), (308, 306, 296), (289, 287, 303), (287, 305, 303), (304, 286, 302), (286, 288, 302), (303, 305, 291), (305, 293, 291), (292, 304, 290), (304, 302, 290), (297, 295, 287), (297, 287, 289), (286, 294, 296), (286, 296, 288), (261, 259, 285), (259, 283, 285), (282, 258, 284), (258, 260, 284), (285, 283, 265), (283, 263, 265), (262, 282, 264), (282, 284, 264), (265, 251, 279), (265, 279, 285), (278, 250, 264), (278, 264, 284), (285, 279, 261), (279, 255, 261), (254, 278, 260), (278, 284, 260), (259, 257, 281), (259, 281, 283), (280, 256, 258), (280, 258, 282), (283, 281, 263), (281, 253, 263), (252, 280, 262), (280, 282, 262), (257, 229, 269), (257, 269, 281), (268, 228, 256), (268, 256, 280), (281, 269, 253), (269, 241, 253), (240, 268, 252), (268, 280, 252), (251, 245, 273), (251, 273, 279), (272, 244, 250), (272, 250, 278), (279, 273, 233), (279, 233, 255), (232, 272, 278), (232, 278, 254), (237, 233, 273), (237, 273, 277), (272, 232, 236), (272, 236, 276), (277, 273, 249), (273, 245, 249), (244, 272, 248), (272, 276, 248), (231, 237, 271), (237, 277, 271), (276, 236, 270), (236, 230, 270), (271, 277, 249), (271, 249, 243), (248, 276, 270), (248, 270, 242), (235, 227, 275), (227, 267, 275), (266, 226, 274), (226, 234, 274), (275, 267, 247), (267, 239, 247), (238, 266, 246), (266, 274, 246), (229, 235, 269), (235, 275, 269), (274, 234, 268), (234, 228, 268), (269, 275, 241), (275, 247, 241), (246, 274, 240), (274, 268, 240), (227, 231, 271), (227, 271, 267), (270, 230, 226), (270, 226, 266), (267, 271, 239), (271, 243, 239), (242, 270, 238), (270, 266, 238), (263, 253, 251), (263, 251, 265), (250, 252, 262), (250, 262, 264), (261, 255, 259), (255, 257, 259), (256, 254, 258), (254, 260, 258), (255, 233, 229), (255, 229, 257), (228, 232, 254), (228, 254, 256), (253, 241, 251), (241, 245, 251), (244, 240, 250), (240, 252, 250), (249, 245, 209), (249, 209, 213), (208, 244, 248), (208, 248, 212), (243, 249, 213), (243, 213, 207), (212, 248, 242), (212, 242, 206), (247, 239, 211), (239, 203, 211), (202, 238, 210), (238, 246, 210), (241, 247, 211), (241, 211, 205), (210, 246, 240), (210, 240, 204), (245, 241, 205), (245, 205, 209), (204, 240, 244), (204, 244, 208), (239, 243, 203), (243, 207, 203), (206, 242, 202), (242, 238, 202), (81, 61, 237), (61, 233, 237), (232, 60, 236), (60, 80, 236), (59, 81, 231), (81, 237, 231), (236, 80, 230), (80, 58, 230), (79, 57, 235), (57, 227, 235), (226, 56, 234), (56, 78, 234), (55, 79, 235), (55, 235, 229), (234, 78, 54), (234, 54, 228), (61, 55, 229), (61, 229, 233), (228, 54, 60), (228, 60, 232), (57, 59, 227), (59, 231, 227), (230, 58, 226), (58, 56, 226), (213, 209, 221), (213, 221, 225), (220, 208, 212), (220, 212, 224), (225, 221, 71), (221, 21, 71), (20, 220, 70), (220, 224, 70), (207, 213, 219), (213, 225, 219), (224, 212, 218), (212, 206, 218), (219, 225, 71), (219, 71, 19), (70, 224, 218), (70, 218, 18), (211, 203, 223), (203, 215, 223), (214, 202, 222), (202, 210, 222), (223, 215, 53), (223, 53, 77), (52, 214, 222), (52, 222, 76), (205, 211, 223), (205, 223, 217), (222, 210, 204), (222, 204, 216), (217, 223, 51), (223, 77, 51), (76, 222, 50), (222, 216, 50), (209, 205, 217), (209, 217, 221), (216, 204, 208), (216, 208, 220), (221, 217, 51), (221, 51, 21), (50, 216, 220), (50, 220, 20), (203, 207, 215), (207, 219, 215), (218, 206, 214), (206, 202, 214), (215, 219, 53), (219, 19, 53), (18, 218, 52), (218, 214, 52), (199, 193, 195), (199, 195, 201), (194, 192, 198), (194, 198, 200), (197, 191, 193), (197, 193, 199), (192, 190, 196), (192, 196, 198), (195, 179, 181), (195, 181, 201), (180, 178, 194), (180, 194, 200), (197, 185, 183), (197, 183, 191), (182, 184, 196), (182, 196, 190), (201, 181, 187), (201, 187, 199), (186, 180, 200), (186, 200, 198), (199, 187, 185), (199, 185, 197), (184, 186, 198), (184, 198, 196), (193, 189, 179), (193, 179, 195), (178, 188, 192), (178, 192, 194), (191, 183, 189), (191, 189, 193), (188, 182, 190), (188, 190, 192), (183, 167, 189), (167, 169, 189), (168, 166, 188), (166, 182, 188), (189, 169, 179), (169, 171, 179), (170, 168, 178), (168, 188, 178), (187, 175, 173), (187, 173, 185), (172, 174, 186), (172, 186, 184), (181, 177, 175), (181, 175, 187), (174, 176, 180), (174, 180, 186), (185, 173, 167), (185, 167, 183), (166, 172, 184), (166, 184, 182), (179, 171, 181), (171, 177, 181), (176, 170, 180), (170, 178, 180), (171, 37, 39), (171, 39, 177), (38, 36, 170), (38, 170, 176), (173, 41, 43), (173, 43, 167), (42, 40, 172), (42, 172, 166), (177, 39, 93), (177, 93, 175), (92, 38, 176), (92, 176, 174), (175, 93, 173), (93, 41, 173), (40, 92, 172), (92, 174, 172), (169, 95, 171), (95, 37, 171), (36, 94, 170), (94, 168, 170), (167, 43, 95), (167, 95, 169), (94, 42, 166), (94, 166, 168), (153, 149, 165), (149, 161, 165), (160, 148, 164), (148, 152, 164), (165, 161, 85), (161, 3, 85), (2, 160, 84), (160, 164, 84), (143, 153, 165), (143, 165, 155), (164, 152, 142), (164, 142, 154), (155, 165, 29), (165, 85, 29), (84, 164, 28), (164, 154, 28), (151, 145, 157), (151, 157, 163), (156, 144, 150), (156, 150, 162), (163, 157, 89), (157, 33, 89), (32, 156, 88), (156, 162, 88), (147, 151, 163), (147, 163, 159), (162, 150, 146), (162, 146, 158), (159, 163, 89), (159, 89, 23), (88, 162, 158), (88, 158, 22), (149, 147, 161), (147, 159, 161), (158, 146, 160), (146, 148, 160), (161, 159, 23), (161, 23, 3), (22, 158, 160), (22, 160, 2), (145, 143, 155), (145, 155, 157), (154, 142, 144), (154, 144, 156), (157, 155, 33), (155, 29, 33), (28, 154, 32), (154, 156, 32), (95, 43, 153), (43, 149, 153), (148, 42, 152), (42, 94, 152), (37, 95, 153), (37, 153, 143), (152, 94, 36), (152, 36, 142), (93, 39, 145), (93, 145, 151), (144, 38, 92), (144, 92, 150), (41, 93, 151), (41, 151, 147), (150, 92, 40), (150, 40, 146), (43, 41, 149), (41, 147, 149), (146, 40, 148), (40, 42, 148), (39, 37, 143), (39, 143, 145), (142, 36, 38), (142, 38, 144), (138, 137, 141), (137, 140, 141), (139, 136, 141), (136, 138, 141), (140, 131, 132), (140, 132, 141), (132, 130, 139), (132, 139, 141), (137, 134, 140), (134, 131, 140), (130, 133, 139), (133, 136, 139), (138, 135, 137), (135, 134, 137), (133, 135, 136), (135, 138, 136), (135, 102, 134), (102, 99, 134), (98, 102, 133), (102, 135, 133), (134, 99, 123), (134, 123, 131), (122, 98, 133), (122, 133, 130), (131, 123, 124), (131, 124, 132), (124, 122, 130), (124, 130, 132), (111, 107, 129), (107, 127, 129), (126, 106, 128), (106, 110, 128), (129, 127, 119), (129, 119, 121), (118, 126, 128), (118, 128, 120), (99, 111, 129), (99, 129, 123), (128, 110, 98), (128, 98, 122), (123, 129, 115), (129, 121, 115), (120, 128, 114), (128, 122, 114), (107, 104, 125), (107, 125, 127), (125, 104, 106), (125, 106, 126), (127, 125, 117), (127, 117, 119), (117, 125, 126), (117, 126, 118), (124, 123, 115), (124, 115, 116), (114, 122, 124), (114, 124, 116), (121, 119, 65), (119, 5, 65), (4, 118, 64), (118, 120, 64), (115, 121, 65), (115, 65, 7), (64, 120, 114), (64, 114, 6), (119, 117, 5), (117, 10, 5), (10, 117, 4), (117, 118, 4), (116, 115, 7), (116, 7, 11), (6, 114, 116), (6, 116, 11), (68, 16, 113), (16, 109, 113), (108, 15, 112), (15, 67, 112), (113, 109, 111), (109, 107, 111), (106, 108, 110), (108, 112, 110), (13, 68, 113), (13, 113, 101), (112, 67, 12), (112, 12, 100), (101, 113, 111), (101, 111, 99), (110, 112, 100), (110, 100, 98), (16, 17, 105), (16, 105, 109), (105, 17, 15), (105, 15, 108), (109, 105, 107), (105, 104, 107), (104, 105, 106), (105, 108, 106), (14, 13, 103), (13, 101, 103), (100, 12, 103), (12, 14, 103), (103, 101, 102), (101, 99, 102), (98, 100, 102), (100, 103, 102), (73, 23, 89), (73, 89, 97), (88, 22, 72), (88, 72, 96), (97, 89, 33), (97, 33, 75), (32, 88, 96), (32, 96, 74), (25, 73, 91), (73, 97, 91), (96, 72, 90), (72, 24, 90), (91, 97, 35), (97, 75, 35), (74, 96, 34), (96, 90, 34), (35, 27, 91), (27, 83, 91), (82, 26, 90), (26, 34, 90), (91, 83, 25), (83, 1, 25), (0, 82, 24), (82, 90, 24), (8, 1, 83), (8, 83, 87), (82, 0, 8), (82, 8, 87), (87, 83, 27), (87, 27, 31), (26, 82, 87), (26, 87, 31), (3, 9, 85), (9, 86, 85), (86, 9, 84), (9, 2, 84), (85, 86, 30), (85, 30, 29), (30, 86, 84), (30, 84, 28), (55, 61, 81), (55, 81, 79), (80, 60, 54), (80, 54, 78), (79, 81, 59), (79, 59, 57), (58, 80, 78), (58, 78, 56), (33, 51, 75), (51, 77, 75), (76, 50, 74), (50, 32, 74), (75, 77, 35), (77, 53, 35), (52, 76, 34), (76, 74, 34), (25, 1, 63), (25, 63, 73), (62, 0, 24), (62, 24, 72), (73, 63, 23), (63, 3, 23), (2, 62, 22), (62, 72, 22), (21, 7, 65), (21, 65, 71), (64, 6, 20), (64, 20, 70), (71, 65, 19), (65, 5, 19), (4, 64, 18), (64, 70, 18), (13, 14, 69), (13, 69, 68), (69, 14, 12), (69, 12, 67), (68, 69, 16), (69, 17, 16), (17, 69, 15), (69, 67, 15), (9, 3, 66), (3, 63, 66), (62, 2, 66), (2, 9, 66), (66, 63, 1), (66, 1, 8), (0, 62, 66), (0, 66, 8), (19, 5, 45), (19, 45, 53), (44, 4, 18), (44, 18, 52), (53, 45, 27), (53, 27, 35), (26, 44, 52), (26, 52, 34), (33, 29, 47), (33, 47, 51), (46, 28, 32), (46, 32, 50), (51, 47, 21), (47, 7, 21), (6, 46, 20), (46, 50, 20), (5, 10, 49), (5, 49, 45), (49, 10, 4), (49, 4, 44), (45, 49, 31), (45, 31, 27), (31, 49, 44), (31, 44, 26), (29, 30, 48), (29, 48, 47), (48, 30, 28), (48, 28, 46), (47, 48, 7), (48, 11, 7), (11, 48, 6), (48, 46, 6)])
me_cube_003.polygons.foreach_set('use_smooth', [True] * 1148)
_uv = me_cube_003.uv_layers.new(name='UVTex')
_uv.uv.foreach_set('vector', [1.0, 1.0, 1.0, 0.0, 0.0, 0.0, 1.0, 1.0, 0.0, 0.0, 0.0, 1.0, 0.0, 0.0, 1.0, 0.0, 1.0, 1.0, 0.0, 0.0, 1.0, 1.0, 0.0, 1.0, 1.0, 1.0, 1.0, 0.0, 0.0, 1.0, 1.0, 0.0, 0.0, 0.0, 0.0, 1.0, 0.0, 0.0, 1.0, 0.0, 0.0, 1.0, 1.0, 0.0, 1.0, 1.0, 0.0, 1.0, 1.0, 1.0, 1.0, 0.0, 0.0, 1.0, 1.0, 0.0, 0.0, 0.0, 0.0, 1.0, 0.0, 0.0, 1.0, 0.0, 0.0, 1.0, 1.0, 0.0, 1.0, 1.0, 0.0, 1.0, 1.0, 1.0, 1.0, 0.0, 0.0, 0.0, 1.0, 1.0, 0.0, 0.0, 0.0, 1.0, 0.0, 0.0, 1.0, 0.0, 1.0, 1.0, 0.0, 0.0, 1.0, 1.0, 0.0, 1.0, 1.0, 1.0, 1.0, 0.0, 0.0, 1.0, 1.0, 0.0, 0.0, 0.0, 0.0, 1.0, 0.0, 0.0, 1.0, 0.0, 0.0, 1.0, 1.0, 0.0, 1.0, 1.0, 0.0, 1.0, 1.0, 1.0, 1.0, 0.0, 0.0, 1.0, 1.0, 0.0, 0.0, 0.0, 0.0, 1.0, 0.0, 0.0, 1.0, 0.0, 0.0, 1.0, 1.0, 0.0, 1.0, 1.0, 0.0, 1.0, 1.0, 1.0, 1.0, 0.0, 0.0, 0.0, 1.0, 1.0, 0.0, 0.0, 0.0, 1.0, 0.0, 0.0, 1.0, 0.0, 1.0, 1.0, 0.0, 0.0, 1.0, 1.0, 0.0, 1.0, 1.0, 1.0, 1.0, 0.0, 0.0, 0.0, 1.0, 1.0, 0.0, 0.0, 0.0, 1.0, 0.0, 0.0, 1.0, 0.0, 1.0, 1.0, 0.0, 0.0, 1.0, 1.0, 0.0, 1.0, 1.0, 1.0, 1.0, 0.0, 0.0, 0.0, 1.0, 1.0, 0.0, 0.0, 0.0, 1.0, 0.0, 0.0, 1.0, 0.0, 1.0, 1.0, 0.0, 0.0, 1.0, 1.0, 0.0, 1.0, 1.0, 1.0, 1.0, 0.0, 0.0, 1.0, 1.0, 0.0, 0.0, 0.0, 0.0, 1.0, 0.0, 0.0, 1.0, 0.0, 0.0, 1.0, 1.0, 0.0, 1.0, 1.0, 0.0, 1.0, 1.0, 1.0, 1.0, 0.0, 0.0, 1.0, 1.0, 0.0, 0.0, 0.0, 0.0, 1.0, 0.0, 0.0, 1.0, 0.0, 0.0, 1.0, 1.0, 0.0, 1.0, 1.0, 0.0, 1.0, 1.0, 1.0, 1.0, 0.0, 0.0, 1.0, 1.0, 0.0, 0.0, 0.0, 0.0, 1.0, 0.0, 0.0, 1.0, 0.0, 0.0, 1.0, 1.0, 0.0, 1.0, 1.0, 0.0, 1.0, 1.0, 1.0, 1.0, 0.0, 0.0, 1.0, 1.0, 0.0, 0.0, 0.0, 0.0, 1.0, 0.0, 0.0, 1.0, 0.0, 0.0, 1.0, 1.0, 0.0, 1.0, 1.0, 0.0, 1.0, 1.0, 1.0, 1.0, 0.0, 0.0, 0.0, 1.0, 1.0, 0.0, 0.0, 0.0, 1.0, 0.0, 0.0, 1.0, 0.0, 1.0, 1.0, 0.0, 0.0, 1.0, 1.0, 0.0, 1.0, 1.0, 1.0, 1.0, 0.0, 0.0, 0.0, 1.0, 1.0, 0.0, 0.0, 0.0, 1.0, 0.0, 0.0, 1.0, 0.0, 1.0, 1.0, 0.0, 0.0, 1.0, 1.0, 0.0, 1.0, 1.0, 1.0, 1.0, 0.0, 0.0, 0.0, 1.0, 1.0, 0.0, 0.0, 0.0, 1.0, 0.0, 0.0, 1.0, 0.0, 1.0, 1.0, 0.0, 0.0, 1.0, 1.0, 0.0, 1.0, 1.0, 1.0, 1.0, 0.0, 0.0, 0.0, 1.0, 1.0, 0.0, 0.0, 0.0, 1.0, 0.0, 0.0, 1.0, 0.0, 1.0, 1.0, 0.0, 0.0, 1.0, 1.0, 0.0, 1.0, 1.0, 1.0, 1.0, 0.0, 0.0, 0.0, 1.0, 1.0, 0.0, 0.0, 0.0, 1.0, 0.0, 0.0, 1.0, 0.0, 1.0, 1.0, 0.0, 0.0, 1.0, 1.0, 0.0, 1.0, 1.0, 1.0, 1.0, 0.0, 0.0, 0.0, 1.0, 1.0, 0.0, 0.0, 0.0, 1.0, 0.0, 0.0, 1.0, 0.0, 1.0, 1.0, 0.0, 0.0, 1.0, 1.0, 0.0, 1.0, 1.0, 1.0, 1.0, 0.0, 0.0, 0.0, 1.0, 1.0, 0.0, 0.0, 0.0, 1.0, 0.0, 0.0, 1.0, 0.0, 1.0, 1.0, 0.0, 0.0, 1.0, 1.0, 0.0, 1.0, 1.0, 1.0, 1.0, 0.0, 0.0, 0.0, 1.0, 1.0, 0.0, 0.0, 0.0, 1.0, 0.0, 0.0, 1.0, 0.0, 1.0, 1.0, 0.0, 0.0, 1.0, 1.0, 0.0, 1.0, 1.0, 1.0, 1.0, 0.0, 0.0, 0.0, 1.0, 1.0, 0.0, 0.0, 0.0, 1.0, 0.0, 0.0, 1.0, 0.0, 1.0, 1.0, 0.0, 0.0, 1.0, 1.0, 0.0, 1.0, 1.0, 1.0, 1.0, 0.0, 0.0, 1.0, 1.0, 0.0, 0.0, 0.0, 0.0, 1.0, 0.0, 0.0, 1.0, 0.0, 0.0, 1.0, 1.0, 0.0, 1.0, 1.0, 0.0, 1.0, 1.0, 1.0, 1.0, 0.0, 0.0, 0.0, 1.0, 1.0, 0.0, 0.0, 0.0, 1.0, 0.0, 0.0, 1.0, 0.0, 1.0, 1.0, 0.0, 0.0, 1.0, 1.0, 0.0, 1.0, 1.0, 1.0, 1.0, 0.0, 0.0, 0.0, 1.0, 1.0, 0.0, 0.0, 0.0, 1.0, 0.0, 0.0, 1.0, 0.0, 1.0, 1.0, 0.0, 0.0, 1.0, 1.0, 0.0, 1.0, 1.0, 1.0, 1.0, 0.0, 0.0, 0.0, 1.0, 1.0, 0.0, 0.0, 0.0, 1.0, 0.0, 0.0, 1.0, 0.0, 1.0, 1.0, 0.0, 0.0, 1.0, 1.0, 0.0, 1.0, 1.0, 1.0, 1.0, 0.0, 0.0, 0.0, 1.0, 1.0, 0.0, 0.0, 0.0, 1.0, 0.0, 0.0, 1.0, 0.0, 1.0, 1.0, 0.0, 0.0, 1.0, 1.0, 0.0, 1.0, 1.0, 1.0, 1.0, 0.0, 0.0, 0.0, 1.0, 1.0, 0.0, 0.0, 0.0, 1.0, 0.0, 0.0, 1.0, 0.0, 1.0, 1.0, 0.0, 0.0, 1.0, 1.0, 0.0, 1.0, 1.0, 1.0, 1.0, 0.0, 0.0, 0.0, 1.0, 1.0, 0.0, 0.0, 0.0, 1.0, 0.0, 0.0, 1.0, 0.0, 1.0, 1.0, 0.0, 0.0, 1.0, 1.0, 0.0, 1.0, 1.0, 1.0, 1.0, 0.0, 0.0, 0.0, 1.0, 1.0, 0.0, 0.0, 0.0, 1.0, 0.0, 0.0, 1.0, 0.0, 1.0, 1.0, 0.0, 0.0, 1.0, 1.0, 0.0, 1.0, 1.0, 1.0, 1.0, 0.0, 0.0, 0.0, 1.0, 1.0, 0.0, 0.0, 0.0, 1.0, 0.0, 0.0, 1.0, 0.0, 1.0, 1.0, 0.0, 0.0, 1.0, 1.0, 0.0, 1.0, 1.0, 1.0, 1.0, 0.0, 0.0, 0.0, 1.0, 1.0, 0.0, 0.0, 0.0, 1.0, 0.0, 0.0, 1.0, 0.0, 1.0, 1.0, 0.0, 0.0, 1.0, 1.0, 0.0, 1.0, 1.0, 1.0, 1.0, 0.0, 0.0, 0.0, 1.0, 1.0, 0.0, 0.0, 0.0, 1.0, 0.0, 0.0, 1.0, 0.0, 1.0, 1.0, 0.0, 0.0, 1.0, 1.0, 0.0, 1.0, 1.0, 1.0, 1.0, 0.0, 0.0, 0.0, 1.0, 1.0, 0.0, 0.0, 0.0, 1.0, 0.0, 0.0, 1.0, 0.0, 1.0, 1.0, 0.0, 0.0, 1.0, 1.0, 0.0, 1.0, 1.0, 1.0, 1.0, 0.0, 0.0, 0.0, 1.0, 1.0, 0.0, 0.0, 0.0, 1.0, 0.0, 0.0, 1.0, 0.0, 1.0, 1.0, 0.0, 0.0, 1.0, 1.0, 0.0, 1.0, 1.0, 1.0, 1.0, 0.0, 0.0, 0.0, 1.0, 1.0, 0.0, 0.0, 0.0, 1.0, 0.0, 0.0, 1.0, 0.0, 1.0, 1.0, 0.0, 0.0, 1.0, 1.0, 0.0, 1.0, 1.0, 1.0, 1.0, 0.0, 0.0, 0.0, 1.0, 1.0, 0.0, 0.0, 0.0, 1.0, 0.0, 0.0, 1.0, 0.0, 1.0, 1.0, 0.0, 0.0, 1.0, 1.0, 0.0, 1.0, 1.0, 1.0, 1.0, 0.0, 0.0, 0.0, 1.0, 1.0, 0.0, 0.0, 0.0, 1.0, 0.0, 0.0, 1.0, 0.0, 1.0, 1.0, 0.0, 0.0, 1.0, 1.0, 0.0, 1.0, 1.0, 1.0, 1.0, 0.0, 0.0, 0.0, 1.0, 1.0, 0.0, 0.0, 0.0, 1.0, 0.0, 0.0, 1.0, 0.0, 1.0, 1.0, 0.0, 0.0, 1.0, 1.0, 0.0, 1.0, 1.0, 1.0, 1.0, 0.0, 0.0, 0.0, 1.0, 1.0, 0.0, 0.0, 0.0, 1.0, 0.0, 0.0, 1.0, 0.0, 1.0, 1.0, 0.0, 0.0, 1.0, 1.0, 0.0, 1.0, 1.0, 1.0, 1.0, 0.0, 0.0, 0.0, 1.0, 1.0, 0.0, 0.0, 0.0, 1.0, 0.0, 0.0, 1.0, 0.0, 1.0, 1.0, 0.0, 0.0, 1.0, 1.0, 0.0, 1.0, 1.0, 1.0, 1.0, 0.0, 0.0, 0.0, 1.0, 1.0, 0.0, 0.0, 0.0, 1.0, 0.0, 0.0, 1.0, 0.0, 1.0, 1.0, 0.0, 0.0, 1.0, 1.0, 0.0, 1.0, 1.0, 1.0, 1.0, 0.0, 0.0, 0.0, 1.0, 1.0, 0.0, 0.0, 0.0, 1.0, 0.0, 0.0, 1.0, 0.0, 1.0, 1.0, 0.0, 0.0, 1.0, 1.0, 0.0, 1.0, 1.0, 1.0, 1.0, 0.0, 0.0, 0.0, 1.0, 1.0, 0.0, 0.0, 0.0, 1.0, 0.0, 0.0, 1.0, 0.0, 1.0, 1.0, 0.0, 0.0, 1.0, 1.0, 0.0, 1.0, 1.0, 1.0, 1.0, 0.0, 0.0, 0.0, 1.0, 1.0, 0.0, 0.0, 0.0, 1.0, 0.0, 0.0, 1.0, 0.0, 1.0, 1.0, 0.0, 0.0, 1.0, 1.0, 0.0, 1.0, 1.0, 1.0, 1.0, 0.0, 0.0, 0.0, 1.0, 1.0, 0.0, 0.0, 0.0, 1.0, 0.0, 0.0, 1.0, 0.0, 1.0, 1.0, 0.0, 0.0, 1.0, 1.0, 0.0, 1.0, 1.0, 1.0, 1.0, 0.0, 0.0, 0.0, 1.0, 1.0, 0.0, 0.0, 0.0, 1.0, 0.0, 0.0, 1.0, 0.0, 1.0, 1.0, 0.0, 0.0, 1.0, 1.0, 0.0, 1.0, 1.0, 1.0, 1.0, 0.0, 0.0, 0.0, 1.0, 1.0, 0.0, 0.0, 0.0, 1.0, 0.0, 0.0, 1.0, 0.0, 1.0, 1.0, 0.0, 0.0, 1.0, 1.0, 0.0, 1.0, 1.0, 1.0, 1.0, 0.0, 0.0, 0.0, 1.0, 1.0, 0.0, 0.0, 0.0, 1.0, 0.0, 0.0, 1.0, 0.0, 1.0, 1.0, 0.0, 0.0, 1.0, 1.0, 0.0, 1.0, 1.0, 1.0, 1.0, 0.0, 0.0, 0.0, 1.0, 1.0, 0.0, 0.0, 0.0, 1.0, 0.0, 0.0, 1.0, 0.0, 1.0, 1.0, 0.0, 0.0, 1.0, 1.0, 0.0, 1.0, 1.0, 1.0, 1.0, 0.0, 0.0, 0.0, 1.0, 1.0, 0.0, 0.0, 0.0, 1.0, 0.0, 0.0, 1.0, 0.0, 1.0, 1.0, 0.0, 0.0, 1.0, 1.0, 0.0, 1.0, 1.0, 1.0, 1.0, 0.0, 0.0, 0.0, 1.0, 1.0, 0.0, 0.0, 0.0, 1.0, 0.0, 0.0, 1.0, 0.0, 1.0, 1.0, 0.0, 0.0, 1.0, 1.0, 0.0, 1.0, 1.0, 1.0, 1.0, 0.0, 0.0, 0.0, 1.0, 1.0, 0.0, 0.0, 0.0, 1.0, 0.0, 0.0, 1.0, 0.0, 1.0, 1.0, 0.0, 0.0, 1.0, 1.0, 0.0, 1.0, 1.0, 1.0, 1.0, 0.0, 0.0, 1.0, 1.0, 0.0, 0.0, 0.0, 0.0, 1.0, 0.0, 0.0, 1.0, 0.0, 0.0, 1.0, 1.0, 0.0, 1.0, 1.0, 0.0, 1.0, 1.0, 1.0, 1.0, 0.0, 0.0, 1.0, 1.0, 0.0, 0.0, 0.0, 0.0, 1.0, 0.0, 0.0, 1.0, 0.0, 0.0, 1.0, 1.0, 0.0, 1.0, 1.0, 0.0, 1.0, 1.0, 1.0, 1.0, 0.0, 0.0, 0.0, 1.0, 1.0, 0.0, 0.0, 0.0, 1.0, 0.0, 0.0, 1.0, 0.0, 1.0, 1.0, 0.0, 0.0, 1.0, 1.0, 0.0, 1.0, 1.0, 1.0, 1.0, 0.0, 0.0, 1.0, 1.0, 0.0, 0.0, 0.0, 0.0, 1.0, 0.0, 0.0, 1.0, 0.0, 0.0, 1.0, 1.0, 0.0, 1.0, 1.0, 0.0, 1.0, 1.0, 1.0, 1.0, 0.0, 0.0, 1.0, 1.0, 0.0, 0.0, 0.0, 0.0, 1.0, 0.0, 0.0, 1.0, 0.0, 0.0, 1.0, 1.0, 0.0, 1.0, 1.0, 0.0, 1.0, 1.0, 1.0, 1.0, 0.0, 0.0, 0.0, 1.0, 1.0, 0.0, 0.0, 0.0, 1.0, 0.0, 0.0, 1.0, 0.0, 1.0, 1.0, 0.0, 0.0, 1.0, 1.0, 0.0, 1.0, 1.0, 1.0, 1.0, 0.0, 0.0, 0.0, 1.0, 1.0, 0.0, 0.0, 0.0, 1.0, 0.0, 0.0, 1.0, 0.0, 1.0, 1.0, 0.0, 0.0, 1.0, 1.0, 0.0, 1.0, 1.0, 1.0, 1.0, 0.0, 0.0, 0.0, 1.0, 1.0, 0.0, 0.0, 0.0, 1.0, 0.0, 0.0, 1.0, 0.0, 1.0, 1.0, 0.0, 0.0, 1.0, 1.0, 0.0, 1.0, 1.0, 1.0, 1.0, 0.0, 0.0, 0.0, 1.0, 1.0, 0.0, 0.0, 0.0, 1.0, 0.0, 0.0, 1.0, 0.0, 1.0, 1.0, 0.0, 0.0, 1.0, 1.0, 0.0, 1.0, 1.0, 1.0, 1.0, 0.0, 0.0, 0.0, 1.0, 1.0, 0.0, 0.0, 0.0, 1.0, 0.0, 0.0, 1.0, 0.0, 1.0, 1.0, 0.0, 0.0, 1.0, 1.0, 0.0, 1.0, 1.0, 1.0, 1.0, 0.0, 0.0, 0.0, 1.0, 1.0, 0.0, 0.0, 0.0, 1.0, 0.0, 0.0, 1.0, 0.0, 1.0, 1.0, 0.0, 0.0, 1.0, 1.0, 0.0, 1.0, 1.0, 1.0, 1.0, 0.0, 0.0, 0.0, 1.0, 1.0, 0.0, 0.0, 0.0, 1.0, 0.0, 0.0, 1.0, 0.0, 1.0, 1.0, 0.0, 0.0, 1.0, 1.0, 0.0, 1.0, 1.0, 1.0, 1.0, 0.0, 0.0, 0.0, 1.0, 1.0, 0.0, 0.0, 0.0, 1.0, 0.0, 0.0, 1.0, 0.0, 1.0, 1.0, 0.0, 0.0, 1.0, 1.0, 0.0, 1.0, 1.0, 1.0, 1.0, 0.0, 0.0, 0.0, 1.0, 1.0, 0.0, 0.0, 0.0, 1.0, 0.0, 0.0, 1.0, 0.0, 1.0, 1.0, 0.0, 0.0, 1.0, 1.0, 0.0, 1.0, 1.0, 1.0, 1.0, 0.0, 0.0, 0.0, 1.0, 1.0, 0.0, 0.0, 0.0, 1.0, 0.0, 0.0, 1.0, 0.0, 1.0, 1.0, 0.0, 0.0, 1.0, 1.0, 0.0, 1.0, 1.0, 1.0, 1.0, 0.0, 0.0, 0.0, 1.0, 1.0, 0.0, 0.0, 0.0, 1.0, 0.0, 0.0, 1.0, 0.0, 1.0, 1.0, 0.0, 0.0, 1.0, 1.0, 0.0, 1.0, 1.0, 1.0, 1.0, 0.0, 0.0, 0.0, 1.0, 1.0, 0.0, 0.0, 0.0, 1.0, 0.0, 0.0, 1.0, 0.0, 1.0, 1.0, 0.0, 0.0, 1.0, 1.0, 0.0, 1.0, 1.0, 1.0, 1.0, 0.0, 0.0, 0.0, 1.0, 1.0, 0.0, 0.0, 0.0, 1.0, 0.0, 0.0, 1.0, 0.0, 1.0, 1.0, 0.0, 0.0, 1.0, 1.0, 0.0, 1.0, 1.0, 1.0, 1.0, 0.0, 0.0, 0.0, 1.0, 1.0, 0.0, 0.0, 0.0, 1.0, 0.0, 0.0, 1.0, 0.0, 1.0, 1.0, 0.0, 0.0, 1.0, 1.0, 0.0, 1.0, 1.0, 1.0, 1.0, 0.0, 0.0, 1.0, 1.0, 0.0, 0.0, 0.0, 0.0, 1.0, 0.0, 0.0, 1.0, 0.0, 0.0, 1.0, 1.0, 0.0, 1.0, 1.0, 0.0, 1.0, 1.0, 1.0, 1.0, 0.0, 0.0, 1.0, 1.0, 0.0, 0.0, 0.0, 0.0, 1.0, 0.0, 0.0, 1.0, 0.0, 0.0, 1.0, 1.0, 0.0, 1.0, 1.0, 0.0, 1.0, 1.0, 1.0, 1.0, 0.0, 0.0, 1.0, 1.0, 0.0, 0.0, 0.0, 0.0, 1.0, 0.0, 0.0, 1.0, 0.0, 0.0, 1.0, 1.0, 0.0, 1.0, 1.0, 0.0, 1.0, 1.0, 1.0, 1.0, 0.0, 0.0, 1.0, 1.0, 0.0, 0.0, 0.0, 0.0, 1.0, 0.0, 0.0, 1.0, 0.0, 0.0, 1.0, 1.0, 0.0, 1.0, 1.0, 0.0, 1.0, 1.0, 1.0, 1.0, 0.0, 0.0, 0.0, 1.0, 1.0, 0.0, 0.0, 0.0, 1.0, 0.0, 0.0, 1.0, 0.0, 1.0, 1.0, 0.0, 0.0, 1.0, 1.0, 0.0, 1.0, 1.0, 1.0, 1.0, 0.0, 0.0, 0.0, 1.0, 1.0, 0.0, 0.0, 0.0, 1.0, 0.0, 0.0, 1.0, 0.0, 1.0, 1.0, 0.0, 0.0, 1.0, 1.0, 0.0, 1.0, 1.0, 1.0, 1.0, 0.0, 0.0, 0.0, 1.0, 1.0, 0.0, 0.0, 0.0, 1.0, 0.0, 0.0, 1.0, 0.0, 1.0, 1.0, 0.0, 0.0, 1.0, 1.0, 0.0, 1.0, 1.0, 1.0, 1.0, 0.0, 0.0, 1.0, 1.0, 0.0, 0.0, 0.0, 0.0, 1.0, 0.0, 0.0, 1.0, 0.0, 0.0, 1.0, 1.0, 0.0, 1.0, 1.0, 0.0, 1.0, 1.0, 1.0, 1.0, 0.0, 0.0, 1.0, 1.0, 0.0, 0.0, 0.0, 0.0, 1.0, 0.0, 0.0, 1.0, 0.0, 0.0, 1.0, 1.0, 0.0, 1.0, 1.0, 0.0, 1.0, 1.0, 1.0, 1.0, 0.0, 0.0, 0.0, 1.0, 1.0, 0.0, 0.0, 0.0, 1.0, 0.0, 0.0, 1.0, 0.0, 1.0, 1.0, 0.0, 0.0, 1.0, 1.0, 0.0, 1.0, 1.0, 1.0, 1.0, 0.0, 0.0, 0.0, 1.0, 1.0, 0.0, 0.0, 0.0, 1.0, 0.0, 0.0, 1.0, 0.0, 1.0, 1.0, 0.0, 0.0, 1.0, 1.0, 0.0, 1.0, 1.0, 1.0, 1.0, 0.0, 0.0, 0.0, 1.0, 1.0, 0.0, 0.0, 0.0, 1.0, 0.0, 0.0, 1.0, 0.0, 1.0, 1.0, 0.0, 0.0, 1.0, 1.0, 0.0, 1.0, 1.0, 1.0, 1.0, 0.0, 0.0, 0.0, 1.0, 1.0, 0.0, 0.0, 0.0, 1.0, 0.0, 0.0, 1.0, 0.0, 1.0, 1.0, 0.0, 0.0, 1.0, 1.0, 0.0, 1.0, 1.0, 1.0, 1.0, 0.0, 0.0, 0.0, 1.0, 1.0, 0.0, 0.0, 0.0, 1.0, 0.0, 0.0, 1.0, 0.0, 1.0, 1.0, 0.0, 0.0, 1.0, 1.0, 0.0, 1.0, 1.0, 1.0, 1.0, 0.0, 0.0, 0.0, 1.0, 1.0, 0.0, 0.0, 0.0, 1.0, 0.0, 0.0, 1.0, 0.0, 1.0, 1.0, 0.0, 0.0, 1.0, 1.0, 0.0, 1.0, 1.0, 1.0, 1.0, 0.0, 0.0, 0.0, 1.0, 1.0, 0.0, 0.0, 0.0, 1.0, 0.0, 0.0, 1.0, 0.0, 1.0, 1.0, 0.0, 0.0, 1.0, 1.0, 0.0, 1.0, 1.0, 1.0, 1.0, 0.0, 0.0, 0.0, 1.0, 1.0, 0.0, 0.0, 0.0, 1.0, 0.0, 0.0, 1.0, 0.0, 1.0, 1.0, 0.0, 0.0, 1.0, 1.0, 0.0, 1.0, 1.0, 1.0, 1.0, 0.0, 0.0, 0.0, 1.0, 1.0, 0.0, 0.0, 0.0, 1.0, 0.0, 0.0, 1.0, 0.0, 1.0, 1.0, 0.0, 0.0, 1.0, 1.0, 0.0, 1.0, 1.0, 1.0, 1.0, 0.0, 0.0, 0.0, 1.0, 1.0, 0.0, 0.0, 0.0, 1.0, 0.0, 0.0, 1.0, 0.0, 1.0, 1.0, 0.0, 0.0, 1.0, 1.0, 0.0, 1.0, 1.0, 1.0, 1.0, 0.0, 0.0, 0.0, 1.0, 1.0, 0.0, 0.0, 0.0, 1.0, 0.0, 0.0, 1.0, 0.0, 1.0, 1.0, 0.0, 0.0, 1.0, 1.0, 0.0, 1.0, 1.0, 1.0, 1.0, 0.0, 0.0, 0.0, 1.0, 1.0, 0.0, 0.0, 0.0, 1.0, 0.0, 0.0, 1.0, 0.0, 1.0, 1.0, 0.0, 0.0, 1.0, 1.0, 0.0, 1.0, 1.0, 1.0, 1.0, 0.0, 0.0, 0.0, 1.0, 1.0, 0.0, 0.0, 0.0, 1.0, 0.0, 0.0, 1.0, 0.0, 1.0, 1.0, 0.0, 0.0, 1.0, 1.0, 0.0, 1.0, 1.0, 1.0, 1.0, 0.0, 0.0, 0.0, 1.0, 1.0, 0.0, 0.0, 0.0, 1.0, 0.0, 0.0, 1.0, 0.0, 1.0, 1.0, 0.0, 0.0, 1.0, 1.0, 0.0, 1.0, 1.0, 1.0, 1.0, 0.0, 0.0, 0.0, 1.0, 1.0, 0.0, 0.0, 0.0, 1.0, 0.0, 0.0, 1.0, 0.0, 1.0, 1.0, 0.0, 0.0, 1.0, 1.0, 0.0, 1.0, 1.0, 1.0, 1.0, 0.0, 0.0, 0.0, 1.0, 1.0, 0.0, 0.0, 0.0, 1.0, 0.0, 0.0, 1.0, 0.0, 1.0, 1.0, 0.0, 0.0, 1.0, 1.0, 0.0, 1.0, 1.0, 1.0, 1.0, 0.0, 0.0, 0.0, 1.0, 1.0, 0.0, 0.0, 0.0, 1.0, 0.0, 0.0, 1.0, 0.0, 1.0, 1.0, 0.0, 0.0, 1.0, 1.0, 0.0, 1.0, 1.0, 1.0, 1.0, 0.0, 0.0, 0.0, 1.0, 1.0, 0.0, 0.0, 0.0, 1.0, 0.0, 0.0, 1.0, 0.0, 1.0, 1.0, 0.0, 0.0, 1.0, 1.0, 0.0, 1.0, 1.0, 1.0, 1.0, 0.0, 0.0, 0.0, 1.0, 1.0, 0.0, 0.0, 0.0, 1.0, 0.0, 0.0, 1.0, 0.0, 1.0, 1.0, 0.0, 0.0, 1.0, 1.0, 0.0, 1.0, 1.0, 1.0, 1.0, 0.0, 0.0, 0.0, 1.0, 1.0, 0.0, 0.0, 0.0, 1.0, 0.0, 0.0, 1.0, 0.0, 1.0, 1.0, 0.0, 0.0, 1.0, 1.0, 0.0, 1.0, 1.0, 1.0, 1.0, 0.0, 0.0, 0.0, 1.0, 1.0, 0.0, 0.0, 0.0, 1.0, 0.0, 0.0, 1.0, 0.0, 1.0, 1.0, 0.0, 0.0, 1.0, 1.0, 0.0, 1.0, 1.0, 1.0, 1.0, 0.0, 0.0, 0.0, 1.0, 1.0, 0.0, 0.0, 0.0, 1.0, 0.0, 0.0, 1.0, 0.0, 1.0, 1.0, 0.0, 0.0, 1.0, 1.0, 0.0, 1.0, 1.0, 1.0, 1.0, 0.0, 0.0, 0.0, 1.0, 1.0, 0.0, 0.0, 0.0, 1.0, 0.0, 0.0, 1.0, 0.0, 1.0, 1.0, 0.0, 0.0, 1.0, 1.0, 0.0, 1.0, 1.0, 1.0, 1.0, 0.0, 0.0, 0.0, 1.0, 1.0, 0.0, 0.0, 0.0, 1.0, 0.0, 0.0, 1.0, 0.0, 1.0, 1.0, 0.0, 0.0, 1.0, 1.0, 0.0, 1.0, 1.0, 1.0, 1.0, 0.0, 0.0, 0.0, 1.0, 1.0, 0.0, 0.0, 0.0, 1.0, 0.0, 0.0, 1.0, 0.0, 1.0, 1.0, 0.0, 0.0, 1.0, 1.0, 0.0, 1.0, 1.0, 1.0, 1.0, 0.0, 0.0, 0.0, 1.0, 1.0, 0.0, 0.0, 0.0, 1.0, 0.0, 0.0, 1.0, 0.0, 1.0, 1.0, 0.0, 0.0, 1.0, 1.0, 0.0, 1.0, 1.0, 1.0, 1.0, 0.0, 0.0, 0.0, 1.0, 1.0, 0.0, 0.0, 0.0, 1.0, 0.0, 0.0, 1.0, 0.0, 1.0, 1.0, 0.0, 0.0, 1.0, 1.0, 0.0, 1.0, 1.0, 1.0, 1.0, 0.0, 0.0, 0.0, 1.0, 1.0, 0.0, 0.0, 0.0, 1.0, 0.0, 0.0, 1.0, 0.0, 1.0, 1.0, 0.0, 0.0, 1.0, 1.0, 0.0, 1.0, 1.0, 1.0, 1.0, 0.0, 0.0, 1.0, 1.0, 0.0, 0.0, 0.0, 0.0, 1.0, 0.0, 0.0, 1.0, 0.0, 0.0, 1.0, 1.0, 0.0, 1.0, 1.0, 0.0, 1.0, 1.0, 1.0, 1.0, 0.0, 0.0, 1.0, 1.0, 0.0, 0.0, 0.0, 0.0, 1.0, 0.0, 0.0, 1.0, 0.0, 0.0, 1.0, 1.0, 0.0, 1.0, 1.0, 0.0, 1.0, 1.0, 1.0, 1.0, 0.0, 0.0, 0.0, 1.0, 1.0, 0.0, 0.0, 0.0, 1.0, 0.0, 0.0, 1.0, 0.0, 1.0, 1.0, 0.0, 0.0, 1.0, 1.0, 0.0, 1.0, 1.0, 1.0, 1.0, 0.0, 0.0, 1.0, 1.0, 0.0, 0.0, 0.0, 0.0, 1.0, 0.0, 0.0, 1.0, 0.0, 0.0, 1.0, 1.0, 0.0, 1.0, 1.0, 0.0, 1.0, 1.0, 1.0, 1.0, 0.0, 0.0, 0.0, 1.0, 1.0, 0.0, 0.0, 0.0, 1.0, 0.0, 0.0, 1.0, 0.0, 1.0, 1.0, 0.0, 0.0, 1.0, 1.0, 0.0, 1.0, 1.0, 1.0, 1.0, 0.0, 0.0, 1.0, 1.0, 0.0, 0.0, 0.0, 0.0, 1.0, 0.0, 0.0, 1.0, 0.0, 0.0, 1.0, 1.0, 0.0, 1.0, 1.0, 0.0, 1.0, 1.0, 1.0, 1.0, 0.0, 0.0, 0.0, 1.0, 1.0, 0.0, 0.0, 0.0, 1.0, 0.0, 0.0, 1.0, 0.0, 1.0, 1.0, 0.0, 0.0, 1.0, 1.0, 0.0, 1.0, 1.0, 1.0, 1.0, 0.0, 0.0, 0.0, 1.0, 1.0, 0.0, 0.0, 0.0, 1.0, 0.0, 0.0, 1.0, 0.0, 1.0, 1.0, 0.0, 0.0, 1.0, 1.0, 0.0, 1.0, 1.0, 1.0, 1.0, 0.0, 0.0, 0.0, 1.0, 1.0, 0.0, 0.0, 0.0, 1.0, 0.0, 0.0, 1.0, 0.0, 1.0, 1.0, 0.0, 0.0, 1.0, 1.0, 0.0, 1.0, 1.0, 1.0, 1.0, 0.0, 0.0, 0.0, 1.0, 1.0, 0.0, 0.0, 0.0, 1.0, 0.0, 0.0, 1.0, 0.0, 1.0, 1.0, 0.0, 0.0, 1.0, 1.0, 0.0, 1.0, 1.0, 1.0, 1.0, 0.0, 0.0, 0.0, 1.0, 1.0, 0.0, 0.0, 0.0, 1.0, 0.0, 0.0, 1.0, 0.0, 1.0, 1.0, 0.0, 0.0, 1.0, 1.0, 0.0, 1.0, 1.0, 1.0, 1.0, 0.0, 0.0, 0.0, 1.0, 1.0, 0.0, 0.0, 0.0, 1.0, 0.0, 0.0, 1.0, 0.0, 1.0, 1.0, 0.0, 0.0, 1.0, 1.0, 0.0, 1.0, 1.0, 1.0, 1.0, 0.0, 0.0, 0.0, 1.0, 1.0, 0.0, 0.0, 0.0, 1.0, 0.0, 0.0, 1.0, 0.0, 1.0, 1.0, 0.0, 0.0, 1.0, 1.0, 0.0, 1.0, 1.0, 1.0, 1.0, 0.0, 0.0, 0.0, 1.0, 1.0, 0.0, 0.0, 0.0, 1.0, 0.0, 0.0, 1.0, 0.0, 1.0, 1.0, 0.0, 0.0, 1.0, 1.0, 0.0, 1.0, 1.0, 1.0, 1.0, 0.0, 0.0, 0.0, 1.0, 1.0, 0.0, 0.0, 0.0, 1.0, 0.0, 0.0, 1.0, 0.0, 1.0, 1.0, 0.0, 0.0, 1.0, 1.0, 0.0, 1.0, 1.0, 1.0, 1.0, 0.0, 0.0, 1.0, 1.0, 0.0, 0.0, 0.0, 0.0, 1.0, 0.0, 0.0, 1.0, 0.0, 0.0, 1.0, 1.0, 0.0, 1.0, 1.0, 0.0, 1.0, 1.0, 1.0, 1.0, 0.0, 0.0, 1.0, 1.0, 0.0, 0.0, 0.0, 0.0, 1.0, 0.0, 0.0, 1.0, 0.0, 0.0, 1.0, 1.0, 0.0, 1.0, 1.0, 0.0, 1.0, 1.0, 1.0, 1.0, 0.0, 0.0, 1.0, 1.0, 0.0, 0.0, 0.0, 0.0, 1.0, 0.0, 0.0, 1.0, 0.0, 0.0, 1.0, 1.0, 0.0, 1.0, 1.0, 0.0, 1.0, 1.0, 1.0, 1.0, 0.0, 0.0, 1.0, 1.0, 0.0, 0.0, 0.0, 0.0, 1.0, 0.0, 0.0, 1.0, 0.0, 0.0, 1.0, 1.0, 0.0, 1.0, 1.0, 0.0, 1.0, 1.0, 1.0, 1.0, 0.0, 0.0, 1.0, 1.0, 0.0, 0.0, 0.0, 0.0, 1.0, 0.0, 0.0, 1.0, 0.0, 0.0, 1.0, 1.0, 0.0, 1.0, 1.0, 0.0, 1.0, 1.0, 1.0, 1.0, 0.0, 0.0, 1.0, 1.0, 0.0, 0.0, 0.0, 0.0, 1.0, 0.0, 0.0, 1.0, 0.0, 0.0, 1.0, 1.0, 0.0, 1.0, 1.0, 0.0, 1.0, 1.0, 1.0, 1.0, 0.0, 0.0, 1.0, 1.0, 0.0, 0.0, 0.0, 0.0, 1.0, 0.0, 0.0, 1.0, 0.0, 0.0, 1.0, 1.0, 0.0, 1.0, 1.0, 0.0, 1.0, 1.0, 1.0, 1.0, 0.0, 0.0, 1.0, 1.0, 0.0, 0.0, 0.0, 0.0, 1.0, 0.0, 0.0, 1.0, 0.0, 0.0, 1.0, 1.0, 0.0, 1.0, 1.0, 0.0, 1.0, 1.0, 1.0, 1.0, 0.0, 0.0, 0.0, 1.0, 1.0, 0.0, 0.0, 0.0, 1.0, 0.0, 0.0, 1.0, 0.0, 1.0, 1.0, 0.0, 0.0, 1.0, 1.0, 0.0, 1.0, 1.0, 1.0, 1.0, 0.0, 0.0, 1.0, 1.0, 0.0, 0.0, 0.0, 0.0, 1.0, 0.0, 0.0, 1.0, 0.0, 0.0, 1.0, 1.0, 0.0, 1.0, 1.0, 0.0, 1.0, 1.0, 1.0, 1.0, 0.0, 0.0, 1.0, 1.0, 0.0, 0.0, 0.0, 0.0, 1.0, 0.0, 0.0, 1.0, 0.0, 0.0, 1.0, 1.0, 0.0, 1.0, 1.0, 0.0, 1.0, 1.0, 1.0, 1.0, 0.0, 0.8044, -0.2188, 1.0, 0.0, 0.0, 0.0, 0.8044, -0.2188, 0.0, 0.0, 1.0, 0.0, 0.8044, -0.2188, 1.0, 0.0, 1.0, 1.0, 0.8044, -0.2188, 0.5388, 0.2862, 0.5783, 0.2632, 0.5798, 0.318, 0.5783, 0.2632, 0.6134, 0.2748, 0.5798, 0.318, 0.5663, 0.1069, 0.6022, 0.09796, 0.5967, 0.1524, 0.6022, 0.09796, 0.64, 0.1238, 0.5967, 0.1524, 0.5798, 0.318, 0.6134, 0.2748, 0.6252, 0.3385, 0.6134, 0.2748, 0.6401, 0.2882, 0.6252, 0.3385, 0.5388, 0.1183, 0.5663, 0.1069, 0.55, 0.1696, 0.5663, 0.1069, 0.5967, 0.1524, 0.55, 0.1696, 0.6401, 0.1696, 0.6312, 0.2115, 0.6112, 0.2133, 0.6401, 0.1696, 0.6112, 0.2133, 0.5852, 0.1794, 0.5731, 0.04573, 0.5532, 0.04249, 0.5475, 0.0, 0.5731, 0.04573, 0.5475, 0.0, 0.6015, 0.01382, 0.5852, 0.1794, 0.6112, 0.2133, 0.5802, 0.2325, 0.5852, 0.1794, 0.5802, 0.2325, 0.5449, 0.2031, 0.6025, 0.06712, 0.5731, 0.04573, 0.6015, 0.01382, 0.6025, 0.06712, 0.6015, 0.01382, 0.64, 0.04046, 0.6312, 0.2115, 0.6401, 0.2882, 0.6134, 0.2748, 0.6312, 0.2115, 0.6134, 0.2748, 0.6112, 0.2133, 0.5663, 0.1069, 0.5388, 0.1183, 0.5532, 0.04249, 0.5663, 0.1069, 0.5532, 0.04249, 0.5731, 0.04573, 0.6112, 0.2133, 0.6134, 0.2748, 0.5802, 0.2325, 0.6134, 0.2748, 0.5783, 0.2632, 0.5802, 0.2325, 0.6022, 0.09796, 0.5663, 0.1069, 0.6025, 0.06712, 0.5663, 0.1069, 0.5731, 0.04573, 0.6025, 0.06712, 0.5669, 0.3385, 0.6449, 0.3806, 0.5388, 0.3787, 0.6449, 0.3806, 0.6273, 0.4265, 0.5388, 0.3787, 0.6567, 0.08691, 0.64, 0.04067, 0.7461, 0.0407, 0.64, 0.04067, 0.7187, 0.0, 0.7461, 0.0407, 0.5388, 0.3787, 0.6273, 0.4265, 0.5388, 0.4386, 0.6273, 0.4265, 0.6431, 0.4762, 0.5388, 0.4386, 0.64, 0.1363, 0.6567, 0.08691, 0.745, 0.1006, 0.6567, 0.08691, 0.7461, 0.0407, 0.745, 0.1006, 0.5802, 0.2325, 0.5783, 0.2632, 0.5388, 0.2862, 0.5802, 0.2325, 0.5388, 0.2862, 0.5449, 0.2031, 0.64, 0.1238, 0.6022, 0.09796, 0.6025, 0.06712, 0.64, 0.1238, 0.6025, 0.06712, 0.64, 0.04046, 0.6454, 0.1831, 0.6488, 0.1573, 0.6719, 0.1831, 0.6488, 0.1573, 0.6735, 0.1582, 0.6719, 0.1831, 0.6561, 0.2028, 0.6808, 0.2032, 0.6564, 0.2278, 0.6808, 0.2032, 0.6829, 0.2291, 0.6564, 0.2278, 0.6719, 0.1831, 0.6735, 0.1582, 0.6795, 0.1838, 0.6735, 0.1582, 0.6808, 0.1589, 0.6795, 0.1838, 0.6488, 0.2032, 0.6561, 0.2028, 0.6488, 0.2281, 0.6561, 0.2028, 0.6564, 0.2278, 0.6488, 0.2281, 0.6795, 0.1838, 0.6879, 0.1903, 0.6732, 0.193, 0.6795, 0.1838, 0.6732, 0.193, 0.6719, 0.1831, 0.6546, 0.2376, 0.6401, 0.2341, 0.6488, 0.2281, 0.6546, 0.2376, 0.6488, 0.2281, 0.6564, 0.2278, 0.6719, 0.1831, 0.6732, 0.193, 0.6454, 0.1831, 0.6732, 0.193, 0.6401, 0.1869, 0.6454, 0.1831, 0.688, 0.2333, 0.6546, 0.2376, 0.6829, 0.2291, 0.6546, 0.2376, 0.6564, 0.2278, 0.6829, 0.2291, 0.6488, 0.1573, 0.6421, 0.1484, 0.6739, 0.1484, 0.6488, 0.1573, 0.6739, 0.1484, 0.6735, 0.1582, 0.6563, 0.193, 0.688, 0.1947, 0.6808, 0.2032, 0.6563, 0.193, 0.6808, 0.2032, 0.6561, 0.2028, 0.6735, 0.1582, 0.6739, 0.1484, 0.6808, 0.1589, 0.6739, 0.1484, 0.6865, 0.1511, 0.6808, 0.1589, 0.6435, 0.195, 0.6563, 0.193, 0.6488, 0.2032, 0.6563, 0.193, 0.6561, 0.2028, 0.6488, 0.2032, -0.2583, 0.7517, -0.2681, 0.7497, -0.2272, 0.7451, -0.2583, 0.7517, -0.2272, 0.7451, -0.2258, 0.7503, 0.4001, 0.6756, 0.4408, 0.6699, 0.4318, 0.6744, 0.4001, 0.6756, 0.4318, 0.6744, 0.4, 0.681, -0.2258, 0.7503, -0.2272, 0.7451, -0.2096, 0.7485, -0.2272, 0.7451, -0.203, 0.7428, -0.2096, 0.7485, 0.376, 0.6795, 0.4001, 0.6756, 0.3838, 0.6834, 0.4001, 0.6756, 0.4, 0.681, 0.3838, 0.6834, -0.2064, 0.7988, -0.1987, 0.8078, -0.2261, 0.8031, -0.2064, 0.7988, -0.2261, 0.8031, -0.2236, 0.7968, 0.4135, 0.7321, 0.3881, 0.7434, 0.3933, 0.7329, 0.4135, 0.7321, 0.3933, 0.7329, 0.4095, 0.7266, -0.2236, 0.7968, -0.2261, 0.8031, -0.2595, 0.792, -0.2236, 0.7968, -0.2595, 0.792, -0.2595, 0.7851, 0.443, 0.713, 0.4135, 0.7321, 0.4095, 0.7266, 0.443, 0.713, 0.4095, 0.7266, 0.4413, 0.7064, -0.2812, 0.8336, -0.2595, 0.792, -0.2261, 0.8031, -0.2812, 0.8336, -0.2261, 0.8031, -0.2376, 0.8486, 0.4135, 0.7321, 0.443, 0.713, 0.4744, 0.7479, 0.4135, 0.7321, 0.4744, 0.7479, 0.4359, 0.7733, -0.2376, 0.8486, -0.2261, 0.8031, -0.2187, 0.8542, -0.2261, 0.8031, -0.1987, 0.8078, -0.2187, 0.8542, 0.3881, 0.7434, 0.4135, 0.7321, 0.419, 0.7834, 0.4135, 0.7321, 0.4359, 0.7733, 0.419, 0.7834, -0.2693, 0.1902, -0.287, 0.1278, -0.213, 0.173, -0.287, 0.1278, -0.2372, 0.1155, -0.213, 0.173, 0.4235, 0.1269, 0.4729, 0.141, 0.3974, 0.1836, 0.4729, 0.141, 0.4531, 0.2027, 0.3974, 0.1836, -0.213, 0.173, -0.2372, 0.1155, -0.215, 0.1104, -0.213, 0.173, -0.215, 0.1104, -0.1971, 0.1703, 0.4015, 0.1211, 0.4235, 0.1269, 0.3974, 0.1836, 0.4015, 0.1211, 0.3974, 0.1836, 0.3816, 0.1803, -0.3006, 0.2939, -0.2554, 0.2557, -0.2395, 0.3222, -0.2554, 0.2557, -0.2067, 0.2659, -0.2395, 0.3222, 0.3879, 0.2762, 0.4369, 0.2677, 0.4187, 0.3336, 0.4369, 0.2677, 0.4807, 0.3075, 0.4187, 0.3336, -0.2395, 0.3222, -0.2067, 0.2659, -0.2108, 0.3236, -0.2067, 0.2659, -0.1929, 0.2668, -0.2108, 0.3236, 0.3741, 0.2766, 0.3879, 0.2762, 0.39, 0.334, 0.3879, 0.2762, 0.4187, 0.3336, 0.39, 0.334, -0.2681, 0.7497, -0.2789, 0.6947, -0.2272, 0.7451, -0.2789, 0.6947, -0.2367, 0.6843, -0.2272, 0.7451, 0.3941, 0.6145, 0.4375, 0.614, 0.4001, 0.6756, 0.4375, 0.614, 0.4408, 0.6699, 0.4001, 0.6756, -0.2272, 0.7451, -0.2367, 0.6843, -0.203, 0.7428, -0.2367, 0.6843, -0.2157, 0.6818, -0.203, 0.7428, 0.3732, 0.6172, 0.3941, 0.6145, 0.376, 0.6795, 0.3941, 0.6145, 0.4001, 0.6756, 0.376, 0.6795, -0.2554, 0.2557, -0.2693, 0.1902, -0.213, 0.173, -0.2554, 0.2557, -0.213, 0.173, -0.2067, 0.2659, 0.3974, 0.1836, 0.4531, 0.2027, 0.4369, 0.2677, 0.3974, 0.1836, 0.4369, 0.2677, 0.3879, 0.2762, -0.2067, 0.2659, -0.213, 0.173, -0.1929, 0.2668, -0.213, 0.173, -0.1971, 0.1703, -0.1929, 0.2668, 0.3816, 0.1803, 0.3974, 0.1836, 0.3741, 0.2766, 0.3974, 0.1836, 0.3879, 0.2762, 0.3741, 0.2766, 0.6808, 0.1589, 0.6865, 0.1511, 0.6879, 0.1903, 0.6808, 0.1589, 0.6879, 0.1903, 0.6795, 0.1838, 0.6401, 0.2341, 0.6435, 0.195, 0.6488, 0.2032, 0.6401, 0.2341, 0.6488, 0.2032, 0.6488, 0.2281, 0.6454, 0.1831, 0.6401, 0.1869, 0.6488, 0.1573, 0.6401, 0.1869, 0.6421, 0.1484, 0.6488, 0.1573, 0.688, 0.1947, 0.688, 0.2333, 0.6808, 0.2032, 0.688, 0.2333, 0.6829, 0.2291, 0.6808, 0.2032, -0.2595, 0.7851, -0.2595, 0.792, -0.2681, 0.7497, -0.2595, 0.7851, -0.2681, 0.7497, -0.2583, 0.7517, 0.4408, 0.6699, 0.443, 0.713, 0.4413, 0.7064, 0.4408, 0.6699, 0.4413, 0.7064, 0.4318, 0.6744, -0.2096, 0.7485, -0.203, 0.7428, -0.2064, 0.7988, -0.203, 0.7428, -0.1987, 0.8078, -0.2064, 0.7988, 0.3881, 0.7434, 0.376, 0.6795, 0.3933, 0.7329, 0.376, 0.6795, 0.3838, 0.6834, 0.3933, 0.7329, -0.2187, 0.8542, -0.1987, 0.8078, -0.1224, 0.8364, -0.2187, 0.8542, -0.1224, 0.8364, -0.1399, 0.888, 0.3213, 0.7902, 0.3881, 0.7434, 0.419, 0.7834, 0.3213, 0.7902, 0.419, 0.7834, 0.3511, 0.8358, -0.1971, 0.1703, -0.215, 0.1104, -0.1023, 0.09784, -0.1971, 0.1703, -0.1023, 0.09784, -0.08502, 0.1652, 0.2894, 0.1046, 0.4015, 0.1211, 0.3816, 0.1803, 0.2894, 0.1046, 0.3816, 0.1803, 0.2697, 0.1713, -0.2108, 0.3236, -0.1929, 0.2668, -0.1679, 0.3209, -0.1929, 0.2668, -0.113, 0.2707, -0.1679, 0.3209, 0.2941, 0.2778, 0.3741, 0.2766, 0.3472, 0.3298, 0.3741, 0.2766, 0.39, 0.334, 0.3472, 0.3298, -0.203, 0.7428, -0.2157, 0.6818, -0.1835, 0.6767, -0.203, 0.7428, -0.1835, 0.6767, -0.1541, 0.7358, 0.3407, 0.6203, 0.3732, 0.6172, 0.376, 0.6795, 0.3407, 0.6203, 0.376, 0.6795, 0.3269, 0.6848, -0.1987, 0.8078, -0.203, 0.7428, -0.1541, 0.7358, -0.1987, 0.8078, -0.1541, 0.7358, -0.1224, 0.8364, 0.3269, 0.6848, 0.376, 0.6795, 0.3881, 0.7434, 0.3269, 0.6848, 0.3881, 0.7434, 0.3213, 0.7902, -0.1929, 0.2668, -0.1971, 0.1703, -0.113, 0.2707, -0.1971, 0.1703, -0.08502, 0.1652, -0.113, 0.2707, 0.2697, 0.1713, 0.3816, 0.1803, 0.2941, 0.2778, 0.3816, 0.1803, 0.3741, 0.2766, 0.2941, 0.2778, -0.3161, 0.812, -0.2753, 0.7869, -0.2812, 0.8336, -0.2753, 0.7869, -0.2595, 0.792, -0.2812, 0.8336, 0.443, 0.713, 0.457, 0.7042, 0.4744, 0.7479, 0.457, 0.7042, 0.4799, 0.7107, 0.4744, 0.7479, -0.2773, 0.1939, -0.3125, 0.1572, -0.2693, 0.1902, -0.3125, 0.1572, -0.287, 0.1278, -0.2693, 0.1902, 0.4729, 0.141, 0.4974, 0.1712, 0.4531, 0.2027, 0.4974, 0.1712, 0.4609, 0.2066, 0.4531, 0.2027, -0.3125, 0.2854, -0.2739, 0.2489, -0.3006, 0.2939, -0.2739, 0.2489, -0.2554, 0.2557, -0.3006, 0.2939, 0.4369, 0.2677, 0.4556, 0.2615, 0.4807, 0.3075, 0.4556, 0.2615, 0.493, 0.2993, 0.4807, 0.3075, -0.2748, 0.7426, -0.2878, 0.7003, -0.2789, 0.6947, -0.2748, 0.7426, -0.2789, 0.6947, -0.2681, 0.7497, 0.4375, 0.614, 0.4476, 0.6171, 0.4455, 0.6614, 0.4375, 0.614, 0.4455, 0.6614, 0.4408, 0.6699, -0.2753, 0.7869, -0.2748, 0.7426, -0.2681, 0.7497, -0.2753, 0.7869, -0.2681, 0.7497, -0.2595, 0.792, 0.4408, 0.6699, 0.4455, 0.6614, 0.457, 0.7042, 0.4408, 0.6699, 0.457, 0.7042, 0.443, 0.713, -0.2739, 0.2489, -0.2773, 0.1939, -0.2554, 0.2557, -0.2773, 0.1939, -0.2693, 0.1902, -0.2554, 0.2557, 0.4531, 0.2027, 0.4609, 0.2066, 0.4369, 0.2677, 0.4609, 0.2066, 0.4556, 0.2615, 0.4369, 0.2677, -0.1399, 0.888, -0.1224, 0.8364, -0.1108, 0.836, -0.1399, 0.888, -0.1108, 0.836, -0.1353, 0.8939, 0.3099, 0.7927, 0.3213, 0.7902, 0.3511, 0.8358, 0.3099, 0.7927, 0.3511, 0.8358, 0.3481, 0.8426, -0.1353, 0.8939, -0.1108, 0.836, -0.1304, 0.898, -0.1108, 0.836, -0.08481, 0.8907, -0.1304, 0.898, 0.3137, 0.8557, 0.3099, 0.7927, 0.3444, 0.8478, 0.3099, 0.7927, 0.3481, 0.8426, 0.3444, 0.8478, -0.08502, 0.1652, -0.1023, 0.09784, -0.07208, 0.1664, -0.1023, 0.09784, -0.09361, 0.09564, -0.07208, 0.1664, 0.2807, 0.1021, 0.2894, 0.1046, 0.2568, 0.1721, 0.2894, 0.1046, 0.2697, 0.1713, 0.2568, 0.1721, -0.07208, 0.1664, -0.09361, 0.09564, -0.08711, 0.0915, -0.07208, 0.1664, -0.08711, 0.0915, -0.05925, 0.1643, 0.2744, 0.09776, 0.2807, 0.1021, 0.2568, 0.1721, 0.2744, 0.09776, 0.2568, 0.1721, 0.244, 0.1696, -0.1679, 0.3209, -0.113, 0.2707, -0.1551, 0.3246, -0.113, 0.2707, -0.09646, 0.2746, -0.1551, 0.3246, 0.2774, 0.2811, 0.2941, 0.2778, 0.3342, 0.333, 0.2941, 0.2778, 0.3472, 0.3298, 0.3342, 0.333, -0.1551, 0.3246, -0.09646, 0.2746, -0.08563, 0.2808, -0.1551, 0.3246, -0.08563, 0.2808, -0.1604, 0.3514, 0.2663, 0.2868, 0.2774, 0.2811, 0.3342, 0.333, 0.2663, 0.2868, 0.3342, 0.333, 0.3387, 0.3601, -0.1541, 0.7358, -0.1835, 0.6767, -0.1729, 0.6753, -0.1541, 0.7358, -0.1729, 0.6753, -0.139, 0.7338, 0.3301, 0.6215, 0.3407, 0.6203, 0.3269, 0.6848, 0.3301, 0.6215, 0.3269, 0.6848, 0.3118, 0.6867, -0.139, 0.7338, -0.1729, 0.6753, -0.1292, 0.7296, -0.1729, 0.6753, -0.1603, 0.6592, -0.1292, 0.7296, 0.3139, 0.6091, 0.3301, 0.6215, 0.2746, 0.687, 0.3301, 0.6215, 0.3118, 0.6867, 0.2746, 0.687, -0.1224, 0.8364, -0.1541, 0.7358, -0.139, 0.7338, -0.1224, 0.8364, -0.139, 0.7338, -0.1108, 0.836, 0.3118, 0.6867, 0.3269, 0.6848, 0.3213, 0.7902, 0.3118, 0.6867, 0.3213, 0.7902, 0.3099, 0.7927, -0.1108, 0.836, -0.139, 0.7338, -0.1292, 0.7296, -0.1108, 0.836, -0.1292, 0.7296, -0.08481, 0.8907, 0.2746, 0.687, 0.3118, 0.6867, 0.3099, 0.7927, 0.2746, 0.687, 0.3099, 0.7927, 0.3137, 0.8557, -0.113, 0.2707, -0.08502, 0.1652, -0.09646, 0.2746, -0.08502, 0.1652, -0.07208, 0.1664, -0.09646, 0.2746, 0.2568, 0.1721, 0.2697, 0.1713, 0.2774, 0.2811, 0.2697, 0.1713, 0.2941, 0.2778, 0.2774, 0.2811, -0.09646, 0.2746, -0.07208, 0.1664, -0.08563, 0.2808, -0.07208, 0.1664, -0.05925, 0.1643, -0.08563, 0.2808, 0.244, 0.1696, 0.2568, 0.1721, 0.2663, 0.2868, 0.2568, 0.1721, 0.2774, 0.2811, 0.2663, 0.2868, 0.9493, 0.08807, 1.124, 0.08523, 1.086, 0.1713, 0.9493, 0.08807, 1.086, 0.1713, 0.9738, 0.1671, 0.8401, 0.4031, 0.8135, 0.3222, 0.971, 0.3399, 0.8401, 0.4031, 0.971, 0.3399, 0.9421, 0.4091, 0.992, 0.0005399, 1.101, 0.01192, 1.124, 0.08523, 0.992, 0.0005399, 1.124, 0.08523, 0.9493, 0.08807, 0.8135, 0.3222, 0.8411, 0.258, 0.9401, 0.2572, 0.8135, 0.3222, 0.9401, 0.2572, 0.971, 0.3399, 1.086, 0.1713, 1.096, 0.1848, 0.9666, 0.1836, 1.086, 0.1713, 0.9666, 0.1836, 0.9738, 0.1671, 0.9471, 0.4246, 0.8299, 0.4145, 0.8401, 0.4031, 0.9471, 0.4246, 0.8401, 0.4031, 0.9421, 0.4091, 0.992, 0.0005399, 0.9824, -0.01377, 1.107, -0.003167, 0.992, 0.0005399, 1.107, -0.003167, 1.101, 0.01192, 0.8361, 0.2438, 0.95, 0.2451, 0.9401, 0.2572, 0.8361, 0.2438, 0.9401, 0.2572, 0.8411, 0.258, 0.9738, 0.1671, 0.9666, 0.1836, 0.9352, 0.08852, 0.9738, 0.1671, 0.9352, 0.08852, 0.9493, 0.08807, 0.9837, 0.3415, 0.9471, 0.4246, 0.9421, 0.4091, 0.9837, 0.3415, 0.9421, 0.4091, 0.971, 0.3399, 0.9493, 0.08807, 0.9352, 0.08852, 0.9824, -0.01377, 0.9493, 0.08807, 0.9824, -0.01377, 0.992, 0.0005399, 0.95, 0.2451, 0.9837, 0.3415, 0.971, 0.3399, 0.95, 0.2451, 0.971, 0.3399, 0.9401, 0.2572, 1.124, 0.08523, 1.137, 0.08455, 1.096, 0.1848, 1.124, 0.08523, 1.096, 0.1848, 1.086, 0.1713, 0.8299, 0.4145, 0.8017, 0.3204, 0.8135, 0.3222, 0.8299, 0.4145, 0.8135, 0.3222, 0.8401, 0.4031, 1.101, 0.01192, 1.107, -0.003167, 1.137, 0.08455, 1.101, 0.01192, 1.137, 0.08455, 1.124, 0.08523, 0.8017, 0.3204, 0.8361, 0.2438, 0.8411, 0.258, 0.8017, 0.3204, 0.8411, 0.258, 0.8135, 0.3222, 1.107, -0.003167, 1.125, -0.01988, 1.137, 0.08455, 1.125, -0.01988, 1.164, 0.08649, 1.137, 0.08455, 0.7773, 0.3199, 0.8219, 0.2272, 0.8017, 0.3204, 0.8219, 0.2272, 0.8361, 0.2438, 0.8017, 0.3204, 1.137, 0.08455, 1.164, 0.08649, 1.096, 0.1848, 1.164, 0.08649, 1.112, 0.2091, 1.096, 0.1848, 0.8136, 0.435, 0.7773, 0.3199, 0.8299, 0.4145, 0.7773, 0.3199, 0.8017, 0.3204, 0.8299, 0.4145, 0.9352, 0.08852, 0.9022, 0.09, 0.9638, -0.03531, 0.9352, 0.08852, 0.9638, -0.03531, 0.9824, -0.01377, 0.9686, 0.2272, 1.013, 0.3457, 0.9837, 0.3415, 0.9686, 0.2272, 0.9837, 0.3415, 0.95, 0.2451, 0.9666, 0.1836, 0.942, 0.2091, 0.9022, 0.09, 0.9666, 0.1836, 0.9022, 0.09, 0.9352, 0.08852, 1.013, 0.3457, 0.9672, 0.4497, 0.9471, 0.4246, 1.013, 0.3457, 0.9471, 0.4246, 0.9837, 0.3415, 0.9824, -0.01377, 0.9638, -0.03531, 1.125, -0.01988, 0.9824, -0.01377, 1.125, -0.01988, 1.107, -0.003167, 0.8219, 0.2272, 0.9686, 0.2272, 0.95, 0.2451, 0.8219, 0.2272, 0.95, 0.2451, 0.8361, 0.2438, 1.096, 0.1848, 1.112, 0.2091, 0.9666, 0.1836, 1.112, 0.2091, 0.942, 0.2091, 0.9666, 0.1836, 0.9672, 0.4497, 0.8136, 0.435, 0.9471, 0.4246, 0.8136, 0.435, 0.8299, 0.4145, 0.9471, 0.4246, 0.8432, 0.8397, 0.8644, 0.7789, 1.072, 0.8012, 0.8432, 0.8397, 1.072, 0.8012, 1.07, 0.8505, 1.087, 0.9262, 0.8996, 0.9463, 0.8805, 0.8914, 1.087, 0.9262, 0.8805, 0.8914, 1.085, 0.8818, 1.321, 0.6979, 1.283, 0.665, 1.513, 0.4918, 1.321, 0.6979, 1.513, 0.4918, 1.513, 0.55, 1.484, 1.205, 1.277, 1.049, 1.311, 1.019, 1.484, 1.205, 1.311, 1.019, 1.484, 1.153, 1.07, 0.8505, 1.072, 0.8012, 1.183, 0.7992, 1.07, 0.8505, 1.183, 0.7992, 1.21, 0.8352, 1.187, 0.928, 1.087, 0.9262, 1.085, 0.8818, 1.187, 0.928, 1.085, 0.8818, 1.211, 0.8955, 1.21, 0.8352, 1.183, 0.7992, 1.321, 0.6979, 1.183, 0.7992, 1.283, 0.665, 1.321, 0.6979, 1.277, 1.049, 1.187, 0.928, 1.311, 1.019, 1.187, 0.928, 1.211, 0.8955, 1.311, 1.019, 0.6494, 0.7614, 0.6842, 0.712, 0.8432, 0.8397, 0.6842, 0.712, 0.8644, 0.7789, 0.8432, 0.8397, 0.8996, 0.9463, 0.737, 1.007, 0.8805, 0.8914, 0.737, 1.007, 0.7057, 0.9621, 0.8805, 0.8914, 0.5091, 0.633, 0.5375, 0.5387, 0.6842, 0.712, 0.5091, 0.633, 0.6842, 0.712, 0.6494, 0.7614, 0.737, 1.007, 0.6047, 1.163, 0.579, 1.078, 0.737, 1.007, 0.579, 1.078, 0.7057, 0.9621, 0.8859, 0.5795, 1.059, 0.4513, 0.9166, 0.5753, 1.059, 0.4513, 1.06, 0.5, 0.9166, 0.5753, 1.076, 1.198, 1.075, 1.242, 0.9467, 1.13, 1.075, 1.242, 0.919, 1.126, 0.9467, 1.13, -0.02563, 0.6895, 0.03456, 0.6138, 0.02062, 0.6854, 0.03456, 0.6138, 0.03737, 0.603, 0.02062, 0.6854, 0.1032, 0.5947, 0.1086, 0.6045, 0.1271, 0.6719, 0.1086, 0.6045, 0.1729, 0.6644, 0.1271, 0.6719, 0.9517, 0.6567, 0.8859, 0.5795, 0.9166, 0.5753, 0.9517, 0.6567, 0.9166, 0.5753, 0.9737, 0.6409, 0.9467, 1.13, 0.919, 1.126, 0.9784, 1.057, 0.9467, 1.13, 0.9784, 1.057, 0.9982, 1.071, -0.04541, 0.7188, -0.02563, 0.6895, -0.03299, 0.7613, -0.02563, 0.6895, 0.02062, 0.6854, -0.03299, 0.7613, 0.1271, 0.6719, 0.1729, 0.6644, 0.2322, 0.7403, 0.1729, 0.6644, 0.1953, 0.6904, 0.2322, 0.7403, 1.145, 0.6723, 1.066, 0.6923, 1.076, 0.6563, 1.145, 0.6723, 1.076, 0.6563, 1.116, 0.6386, 1.091, 1.057, 1.082, 1.024, 1.153, 1.042, 1.091, 1.057, 1.153, 1.042, 1.127, 1.073, -0.03918, 0.6459, -0.04053, 0.6741, -0.04617, 0.6436, -0.04053, 0.6741, -0.05023, 0.6826, -0.04617, 0.6436, 0.2308, 0.6576, 0.1964, 0.6441, 0.1942, 0.6132, 0.1964, 0.6441, 0.188, 0.6172, 0.1942, 0.6132, 1.141, 0.5953, 1.145, 0.6723, 1.116, 0.6386, 1.141, 0.5953, 1.116, 0.6386, 1.12, 0.6017, 1.127, 1.073, 1.153, 1.042, 1.149, 1.112, 1.127, 1.073, 1.149, 1.112, 1.13, 1.106, -0.02384, 0.6344, -0.03918, 0.6459, -0.04617, 0.6436, -0.02384, 0.6344, -0.04617, 0.6436, -0.02369, 0.6257, 0.1942, 0.6132, 0.188, 0.6172, 0.1703, 0.6098, 0.1942, 0.6132, 0.1703, 0.6098, 0.168, 0.6015, 1.059, 0.4513, 1.141, 0.5953, 1.06, 0.5, 1.141, 0.5953, 1.12, 0.6017, 1.06, 0.5, 1.13, 1.106, 1.149, 1.112, 1.076, 1.198, 1.149, 1.112, 1.075, 1.242, 1.076, 1.198, 0.03456, 0.6138, -0.02384, 0.6344, -0.02369, 0.6257, 0.03456, 0.6138, -0.02369, 0.6257, 0.03737, 0.603, 0.168, 0.6015, 0.1703, 0.6098, 0.1086, 0.6045, 0.168, 0.6015, 0.1086, 0.6045, 0.1032, 0.5947, 1.066, 0.6923, 0.9517, 0.6567, 0.9737, 0.6409, 1.066, 0.6923, 0.9737, 0.6409, 1.076, 0.6563, 0.9982, 1.071, 0.9784, 1.057, 1.082, 1.024, 0.9982, 1.071, 1.082, 1.024, 1.091, 1.057, -0.04053, 0.6741, -0.04541, 0.7188, -0.05023, 0.6826, -0.04541, 0.7188, -0.03299, 0.7613, -0.05023, 0.6826, 0.2322, 0.7403, 0.1953, 0.6904, 0.2308, 0.6576, 0.1953, 0.6904, 0.1964, 0.6441, 0.2308, 0.6576, 0.6842, 0.712, 0.5375, 0.5387, 0.8859, 0.5795, 0.5375, 0.5387, 1.059, 0.4513, 0.8859, 0.5795, 1.075, 1.242, 0.6047, 1.163, 0.919, 1.126, 0.6047, 1.163, 0.737, 1.007, 0.919, 1.126, 0.8644, 0.7789, 0.6842, 0.712, 0.8859, 0.5795, 0.8644, 0.7789, 0.8859, 0.5795, 0.9517, 0.6567, 0.919, 1.126, 0.737, 1.007, 0.8996, 0.9463, 0.919, 1.126, 0.8996, 0.9463, 0.9784, 1.057, 1.183, 0.7992, 1.072, 0.8012, 1.066, 0.6923, 1.183, 0.7992, 1.066, 0.6923, 1.145, 0.6723, 1.082, 1.024, 1.087, 0.9262, 1.187, 0.928, 1.082, 1.024, 1.187, 0.928, 1.153, 1.042, 1.283, 0.665, 1.183, 0.7992, 1.145, 0.6723, 1.283, 0.665, 1.145, 0.6723, 1.141, 0.5953, 1.153, 1.042, 1.187, 0.928, 1.277, 1.049, 1.153, 1.042, 1.277, 1.049, 1.149, 1.112, 1.513, 0.4918, 1.283, 0.665, 1.059, 0.4513, 1.283, 0.665, 1.141, 0.5953, 1.059, 0.4513, 1.149, 1.112, 1.277, 1.049, 1.075, 1.242, 1.277, 1.049, 1.484, 1.205, 1.075, 1.242, 1.072, 0.8012, 0.8644, 0.7789, 0.9517, 0.6567, 1.072, 0.8012, 0.9517, 0.6567, 1.066, 0.6923, 0.9784, 1.057, 0.8996, 0.9463, 1.087, 0.9262, 0.9784, 1.057, 1.087, 0.9262, 1.082, 1.024, 0.1883, 1.186, 0.1598, 1.176, 0.1851, 1.16, 0.1598, 1.176, 0.1598, 1.159, 0.1851, 1.16, 0.2092, 1.153, 0.2134, 1.169, 0.1851, 1.16, 0.2134, 1.169, 0.1883, 1.186, 0.1851, 1.16, 0.1598, 1.159, 0.1272, 1.146, 0.1819, 1.135, 0.1598, 1.159, 0.1819, 1.135, 0.1851, 1.16, 0.1819, 1.135, 0.2375, 1.132, 0.2092, 1.153, 0.1819, 1.135, 0.2092, 1.153, 0.1851, 1.16, 0.1598, 1.176, 0.1275, 1.18, 0.1598, 1.159, 0.1275, 1.18, 0.1272, 1.146, 0.1598, 1.159, 0.2375, 1.132, 0.2457, 1.165, 0.2092, 1.153, 0.2457, 1.165, 0.2134, 1.169, 0.2092, 1.153, 0.1883, 1.186, 0.1908, 1.205, 0.1598, 1.176, 0.1908, 1.205, 0.1275, 1.18, 0.1598, 1.176, 0.2457, 1.165, 0.1908, 1.205, 0.2134, 1.169, 0.1908, 1.205, 0.1883, 1.186, 0.2134, 1.169, 0.1908, 1.205, 0.1928, 1.221, 0.1275, 1.18, 0.1928, 1.221, 0.07415, 1.214, 0.1275, 1.18, 0.3059, 1.185, 0.1928, 1.221, 0.2457, 1.165, 0.1928, 1.221, 0.1908, 1.205, 0.2457, 1.165, 0.1275, 1.18, 0.07415, 1.214, 0.05002, 1.149, 0.1275, 1.18, 0.05002, 1.149, 0.1272, 1.146, 0.313, 1.116, 0.3059, 1.185, 0.2457, 1.165, 0.313, 1.116, 0.2457, 1.165, 0.2375, 1.132, 0.1272, 1.146, 0.05002, 1.149, 0.1716, 1.054, 0.1272, 1.146, 0.1716, 1.054, 0.1819, 1.135, 0.1716, 1.054, 0.313, 1.116, 0.2375, 1.132, 0.1716, 1.054, 0.2375, 1.132, 0.1819, 1.135, -0.2155, -0.03232, 0.01048, -0.03774, -0.08559, 0.01727, 0.01048, -0.03774, 0.0234, 0.04315, -0.08559, 0.01727, 0.1656, 0.04561, 0.2147, -0.0342, 0.2754, 0.02352, 0.2147, -0.0342, 0.4403, -0.02097, 0.2754, 0.02352, -0.08559, 0.01727, 0.0234, 0.04315, -0.02195, 0.08249, -0.08559, 0.01727, -0.02195, 0.08249, -0.07745, 0.0705, 0.2096, 0.0865, 0.1656, 0.04561, 0.2754, 0.02352, 0.2096, 0.0865, 0.2754, 0.02352, 0.2655, 0.07643, 0.07415, 1.214, -0.1571, 1.248, -0.1555, 1.156, 0.07415, 1.214, -0.1555, 1.156, 0.05002, 1.149, 0.5139, 1.072, 0.5382, 1.16, 0.3059, 1.185, 0.5139, 1.072, 0.3059, 1.185, 0.313, 1.116, 0.05002, 1.149, -0.1555, 1.156, -0.0002385, 1.011, -0.1555, 1.156, -0.1481, 1.079, -0.0002385, 1.011, 0.4095, 0.971, 0.5139, 1.072, 0.2952, 0.9586, 0.5139, 1.072, 0.313, 1.116, 0.2952, 0.9586, 0.01048, -0.03774, 0.1126, -0.03781, 0.09469, 0.03346, 0.01048, -0.03774, 0.09469, 0.03346, 0.0234, 0.04315, 0.09469, 0.03346, 0.1126, -0.03781, 0.2147, -0.0342, 0.09469, 0.03346, 0.2147, -0.0342, 0.1656, 0.04561, 0.0234, 0.04315, 0.09469, 0.03346, 0.09377, 0.08666, 0.0234, 0.04315, 0.09377, 0.08666, -0.02195, 0.08249, 0.09377, 0.08666, 0.09469, 0.03346, 0.1656, 0.04561, 0.09377, 0.08666, 0.1656, 0.04561, 0.2096, 0.0865, 0.1716, 1.054, 0.05002, 1.149, -0.0002385, 1.011, 0.1716, 1.054, -0.0002385, 1.011, 0.1634, 0.9892, 0.2952, 0.9586, 0.313, 1.116, 0.1716, 1.054, 0.2952, 0.9586, 0.1716, 1.054, 0.1634, 0.9892, -0.07745, 0.0705, -0.02195, 0.08249, -0.07758, 0.08767, -0.02195, 0.08249, -0.007836, 0.1279, -0.07758, 0.08767, 0.1939, 0.1314, 0.2096, 0.0865, 0.265, 0.0936, 0.2096, 0.0865, 0.2655, 0.07643, 0.265, 0.0936, -0.0002385, 1.011, -0.1481, 1.079, -0.1438, 1.01, -0.0002385, 1.011, -0.1438, 1.01, -0.05597, 0.8793, 0.3441, 0.8608, 0.4095, 0.971, 0.2952, 0.9586, 0.3441, 0.8608, 0.2952, 0.9586, 0.2428, 0.8762, -0.02195, 0.08249, 0.09377, 0.08666, -0.007836, 0.1279, 0.09377, 0.08666, 0.09273, 0.147, -0.007836, 0.1279, 0.09273, 0.147, 0.09377, 0.08666, 0.1939, 0.1314, 0.09377, 0.08666, 0.2096, 0.0865, 0.1939, 0.1314, 0.1634, 0.9892, -0.0002385, 1.011, -0.05597, 0.8793, 0.1634, 0.9892, -0.05597, 0.8793, 0.08433, 0.8777, 0.2428, 0.8762, 0.2952, 0.9586, 0.1634, 0.9892, 0.2428, 0.8762, 0.1634, 0.9892, 0.08433, 0.8777, -0.2309, -0.4691, -0.04499, -0.3273, -0.3244, -0.2243, -0.04499, -0.3273, -0.1159, -0.1892, -0.3244, -0.2243, 0.3577, -0.181, 0.2893, -0.3215, 0.565, -0.2089, 0.2893, -0.3215, 0.4801, -0.4568, 0.565, -0.2089, -0.3244, -0.2243, -0.1159, -0.1892, -0.2155, -0.03232, -0.1159, -0.1892, 0.01048, -0.03774, -0.2155, -0.03232, 0.2147, -0.0342, 0.3577, -0.181, 0.4403, -0.02097, 0.3577, -0.181, 0.565, -0.2089, 0.4403, -0.02097, 0.1112, 1.453, -0.04069, 1.557, -0.1506, 1.391, 0.1112, 1.453, -0.1506, 1.391, 0.03505, 1.323, 0.5677, 1.3, 0.5024, 1.488, 0.3296, 1.426, 0.5677, 1.3, 0.3296, 1.426, 0.3709, 1.281, 0.03505, 1.323, -0.1506, 1.391, -0.1571, 1.248, 0.03505, 1.323, -0.1571, 1.248, 0.07415, 1.214, 0.5382, 1.16, 0.5677, 1.3, 0.3709, 1.281, 0.5382, 1.16, 0.3709, 1.281, 0.3059, 1.185, -0.04499, -0.3273, 0.1221, -0.3172, 0.1207, -0.1709, -0.04499, -0.3273, 0.1207, -0.1709, -0.1159, -0.1892, 0.1207, -0.1709, 0.1221, -0.3172, 0.2893, -0.3215, 0.1207, -0.1709, 0.2893, -0.3215, 0.3577, -0.181, -0.1159, -0.1892, 0.1207, -0.1709, 0.01048, -0.03774, 0.1207, -0.1709, 0.1126, -0.03781, 0.01048, -0.03774, 0.1126, -0.03781, 0.1207, -0.1709, 0.2147, -0.0342, 0.1207, -0.1709, 0.3577, -0.181, 0.2147, -0.0342, 0.2185, 1.424, 0.1112, 1.453, 0.2066, 1.33, 0.1112, 1.453, 0.03505, 1.323, 0.2066, 1.33, 0.3709, 1.281, 0.3296, 1.426, 0.2066, 1.33, 0.3296, 1.426, 0.2185, 1.424, 0.2066, 1.33, 0.2066, 1.33, 0.03505, 1.323, 0.1928, 1.221, 0.03505, 1.323, 0.07415, 1.214, 0.1928, 1.221, 0.3059, 1.185, 0.3709, 1.281, 0.1928, 1.221, 0.3709, 1.281, 0.2066, 1.33, 0.1928, 1.221, -0.05958, 0.5918, -0.02369, 0.6257, -0.04617, 0.6436, -0.05958, 0.5918, -0.04617, 0.6436, -0.08678, 0.6134, 0.1942, 0.6132, 0.168, 0.6015, 0.1943, 0.5596, 0.1942, 0.6132, 0.1943, 0.5596, 0.2489, 0.5814, -0.08678, 0.6134, -0.04617, 0.6436, -0.05023, 0.6826, -0.08678, 0.6134, -0.05023, 0.6826, -0.1537, 0.6531, 0.2308, 0.6576, 0.1942, 0.6132, 0.2489, 0.5814, 0.2308, 0.6576, 0.2489, 0.5814, 0.3059, 0.6048, -0.03855, 0.4098, -0.08218, 0.4361, -0.05889, 0.3723, -0.08218, 0.4361, -0.1068, 0.3967, -0.05889, 0.3723, 0.2835, 0.4034, 0.2575, 0.442, 0.2365, 0.3775, 0.2575, 0.442, 0.2148, 0.4142, 0.2365, 0.3775, -0.05889, 0.3723, -0.1068, 0.3967, -0.09783, 0.3314, -0.1068, 0.3967, -0.1428, 0.3524, -0.09783, 0.3314, 0.321, 0.3604, 0.2835, 0.4034, 0.2768, 0.3379, 0.2835, 0.4034, 0.2365, 0.3775, 0.2768, 0.3379, -0.09783, 0.3314, 0.02485, 0.2981, -0.05889, 0.3723, 0.02485, 0.2981, 0.02348, 0.3642, -0.05889, 0.3723, 0.1544, 0.3665, 0.1553, 0.3004, 0.2365, 0.3775, 0.1553, 0.3004, 0.2768, 0.3379, 0.2365, 0.3775, -0.05889, 0.3723, 0.02348, 0.3642, -0.03855, 0.4098, 0.02348, 0.3642, 0.02945, 0.4058, -0.03855, 0.4098, 0.147, 0.4078, 0.1544, 0.3665, 0.2148, 0.4142, 0.1544, 0.3665, 0.2365, 0.3775, 0.2148, 0.4142, 0.08849, 0.3922, 0.02945, 0.4058, 0.02348, 0.3642, 0.08849, 0.3922, 0.02348, 0.3642, 0.08909, 0.3574, 0.1544, 0.3665, 0.147, 0.4078, 0.08849, 0.3922, 0.1544, 0.3665, 0.08849, 0.3922, 0.08909, 0.3574, 0.08909, 0.3574, 0.02348, 0.3642, 0.02485, 0.2981, 0.08909, 0.3574, 0.02485, 0.2981, 0.09013, 0.297, 0.1553, 0.3004, 0.1544, 0.3665, 0.08909, 0.3574, 0.1553, 0.3004, 0.08909, 0.3574, 0.09013, 0.297, 0.03737, 0.603, 0.07167, 0.6097, 0.02062, 0.6854, 0.07167, 0.6097, 0.07165, 0.6612, 0.02062, 0.6854, 0.07165, 0.6612, 0.07167, 0.6097, 0.1271, 0.6719, 0.07167, 0.6097, 0.1032, 0.5947, 0.1271, 0.6719, 0.02062, 0.6854, 0.07165, 0.6612, 0.08205, 0.7343, 0.02062, 0.6854, 0.08205, 0.7343, -0.03299, 0.7613, 0.08205, 0.7343, 0.07165, 0.6612, 0.1271, 0.6719, 0.08205, 0.7343, 0.1271, 0.6719, 0.2322, 0.7403, -0.2748, 0.7426, -0.2753, 0.7869, -0.3161, 0.812, -0.2748, 0.7426, -0.3161, 0.812, -0.2878, 0.7003, 0.4799, 0.7107, 0.457, 0.7042, 0.4455, 0.6614, 0.4799, 0.7107, 0.4455, 0.6614, 0.4476, 0.6171, -0.3125, 0.2854, -0.3125, 0.1572, -0.2773, 0.1939, -0.3125, 0.2854, -0.2773, 0.1939, -0.2739, 0.2489, 0.4609, 0.2066, 0.4974, 0.1712, 0.493, 0.2993, 0.4609, 0.2066, 0.493, 0.2993, 0.4556, 0.2615, -0.05023, 0.6826, -0.1292, 0.7296, -0.1537, 0.6531, -0.1292, 0.7296, -0.1603, 0.6592, -0.1537, 0.6531, 0.3139, 0.6091, 0.2746, 0.687, 0.3059, 0.6048, 0.2746, 0.687, 0.2308, 0.6576, 0.3059, 0.6048, -0.1428, 0.3524, -0.1604, 0.3514, -0.09783, 0.3314, -0.1604, 0.3514, -0.08563, 0.2808, -0.09783, 0.3314, 0.2663, 0.2868, 0.3387, 0.3601, 0.2768, 0.3379, 0.3387, 0.3601, 0.321, 0.3604, 0.2768, 0.3379, -0.03855, 0.4098, 0.02945, 0.4058, -0.004595, 0.4845, -0.03855, 0.4098, -0.004595, 0.4845, -0.08218, 0.4361, 0.1783, 0.4876, 0.147, 0.4078, 0.2148, 0.4142, 0.1783, 0.4876, 0.2148, 0.4142, 0.2575, 0.442, -0.05958, 0.5918, -0.003806, 0.5535, -0.02369, 0.6257, -0.003806, 0.5535, 0.03737, 0.603, -0.02369, 0.6257, 0.1032, 0.5947, 0.1308, 0.5365, 0.168, 0.6015, 0.1308, 0.5365, 0.1943, 0.5596, 0.168, 0.6015, -0.08481, 0.8907, -0.05597, 0.8793, -0.1438, 1.01, -0.08481, 0.8907, -0.1438, 1.01, -0.1304, 0.898, 0.3441, 0.8608, 0.2428, 0.8762, 0.3137, 0.8557, 0.3441, 0.8608, 0.3137, 0.8557, 0.3444, 0.8478, -0.08711, 0.0915, -0.07758, 0.08767, -0.05925, 0.1643, -0.07758, 0.08767, -0.007836, 0.1279, -0.05925, 0.1643, 0.1939, 0.1314, 0.265, 0.0936, 0.244, 0.1696, 0.265, 0.0936, 0.2744, 0.09776, 0.244, 0.1696, 0.1112, 1.453, 0.2185, 1.424, 0.2416, 1.607, 0.1112, 1.453, 0.2416, 1.607, -0.04069, 1.557, 0.2416, 1.607, 0.2185, 1.424, 0.3296, 1.426, 0.2416, 1.607, 0.3296, 1.426, 0.5024, 1.488, -0.2309, -0.4691, 0.1266, -0.5819, -0.04499, -0.3273, 0.1266, -0.5819, 0.1221, -0.3172, -0.04499, -0.3273, 0.1221, -0.3172, 0.1266, -0.5819, 0.2893, -0.3215, 0.1266, -0.5819, 0.4801, -0.4568, 0.2893, -0.3215, 0.07167, 0.6097, 0.03737, 0.603, 0.06241, 0.5365, 0.03737, 0.603, -0.003806, 0.5535, 0.06241, 0.5365, 0.1308, 0.5365, 0.1032, 0.5947, 0.06241, 0.5365, 0.1032, 0.5947, 0.07167, 0.6097, 0.06241, 0.5365, 0.08643, 0.5111, -0.004595, 0.4845, 0.02945, 0.4058, 0.08643, 0.5111, 0.02945, 0.4058, 0.08849, 0.3922, 0.147, 0.4078, 0.1783, 0.4876, 0.08643, 0.5111, 0.147, 0.4078, 0.08643, 0.5111, 0.08849, 0.3922, -0.05925, 0.1643, -0.007836, 0.1279, 0.02439, 0.2778, -0.05925, 0.1643, 0.02439, 0.2778, -0.08563, 0.2808, 0.1565, 0.2801, 0.1939, 0.1314, 0.244, 0.1696, 0.1565, 0.2801, 0.244, 0.1696, 0.2663, 0.2868, -0.08563, 0.2808, 0.02439, 0.2778, 0.02485, 0.2981, -0.08563, 0.2808, 0.02485, 0.2981, -0.09783, 0.3314, 0.1553, 0.3004, 0.1565, 0.2801, 0.2663, 0.2868, 0.1553, 0.3004, 0.2663, 0.2868, 0.2768, 0.3379, -0.05023, 0.6826, -0.03299, 0.7613, -0.04556, 0.8129, -0.05023, 0.6826, -0.04556, 0.8129, -0.1292, 0.7296, 0.2488, 0.7945, 0.2322, 0.7403, 0.2308, 0.6576, 0.2488, 0.7945, 0.2308, 0.6576, 0.2746, 0.687, -0.1292, 0.7296, -0.04556, 0.8129, -0.08481, 0.8907, -0.04556, 0.8129, -0.05597, 0.8793, -0.08481, 0.8907, 0.2428, 0.8762, 0.2488, 0.7945, 0.3137, 0.8557, 0.2488, 0.7945, 0.2746, 0.687, 0.3137, 0.8557, -0.007836, 0.1279, 0.09273, 0.147, 0.09086, 0.2552, -0.007836, 0.1279, 0.09086, 0.2552, 0.02439, 0.2778, 0.09086, 0.2552, 0.09273, 0.147, 0.1939, 0.1314, 0.09086, 0.2552, 0.1939, 0.1314, 0.1565, 0.2801, 0.02439, 0.2778, 0.09086, 0.2552, 0.09013, 0.297, 0.02439, 0.2778, 0.09013, 0.297, 0.02485, 0.2981, 0.09013, 0.297, 0.09086, 0.2552, 0.1565, 0.2801, 0.09013, 0.297, 0.1565, 0.2801, 0.1553, 0.3004, -0.03299, 0.7613, 0.08205, 0.7343, 0.07637, 0.8007, -0.03299, 0.7613, 0.07637, 0.8007, -0.04556, 0.8129, 0.07637, 0.8007, 0.08205, 0.7343, 0.2322, 0.7403, 0.07637, 0.8007, 0.2322, 0.7403, 0.2488, 0.7945, -0.04556, 0.8129, 0.07637, 0.8007, -0.05597, 0.8793, 0.07637, 0.8007, 0.08433, 0.8777, -0.05597, 0.8793, 0.08433, 0.8777, 0.07637, 0.8007, 0.2428, 0.8762, 0.07637, 0.8007, 0.2488, 0.7945, 0.2428, 0.8762])
me_cube_003.materials.append(mat_material_003)
me_cube_003.materials.append(mat_fabric_002)
me_cube_003.use_remesh_preserve_volume = False
me_cube_003.use_remesh_preserve_attributes = False
me_cube_003.use_mirror_vertex_groups = False
me_cube_003.update()

# ---- objects
ob_lamp = bpy.data.objects.new('Lamp', light_lamp)
ob_camera = bpy.data.objects.new('Camera', cam_camera)
ob_cube = bpy.data.objects.new('Cube', me_cube_003)

# ---- transforms, parenting, visibility, modifiers, constraints
ob_lamp.location = (4.076, 1.005, 5.904)
ob_lamp.rotation_euler = (0.6503, 0.05522, 1.866)
ob_lamp.lock_rotations_4d = False
ob_lamp.empty_display_type = 'ARROWS'
ob_lamp.color = (0.0, 0.0, 0.0, 0.0)
ob_lamp.lineart.crease_threshold = 0.0
ob_camera.location = (7.481, -6.508, 5.344)
ob_camera.rotation_euler = (1.109, 0.01082, 0.8149)
ob_camera.lock_rotations_4d = False
ob_camera.empty_display_type = 'ARROWS'
ob_camera.color = (0.0, 0.0, 0.0, 0.0)
ob_camera.display_type = 'WIRE'
ob_camera.lineart.crease_threshold = 0.0
ob_cube.location = (0.0, 0.0, 0.0)
ob_cube.lock_rotations_4d = False
ob_cube.empty_display_type = 'ARROWS'
ob_cube.color = (0.0, 0.0, 0.0, 1.0)
ob_cube.lineart.crease_threshold = 0.0
_m = ob_cube.modifiers.new('Subsurf', 'SUBSURF')
_m.uv_smooth = 'PRESERVE_CORNERS'
_m.quality = 2
_m.levels = 2
_m.show_only_control_edges = False

# ---- collection membership
col_collection_1.objects.link(ob_lamp)
col_collection_1.objects.link(ob_camera)
col_collection_1.objects.link(ob_cube)

# ---- scene / render settings (as saved in the file)
scene.camera = ob_camera
scene.frame_start = 1; scene.frame_end = 250; scene.frame_set(1)
scene.render.engine = 'BLENDER_EEVEE_NEXT'
scene.render.resolution_percentage = 50
scene.render.dither_intensity = 0.0
scene.cycles.use_denoising = False
scene.cycles.samples = 10
scene.cycles.sampling_pattern = 'TABULATED_SOBOL'
scene.cycles.light_sampling_threshold = 0.0
scene.cycles.use_adaptive_sampling = False
scene.cycles.use_light_tree = False
scene.cycles.blur_glossy = 0.0
scene.cycles.pixel_filter_type = 'GAUSSIAN'
scene.cycles.sample_clamp_indirect = 0.0
scene.view_settings.view_transform = 'Standard'
bpy.context.view_layer.update()
